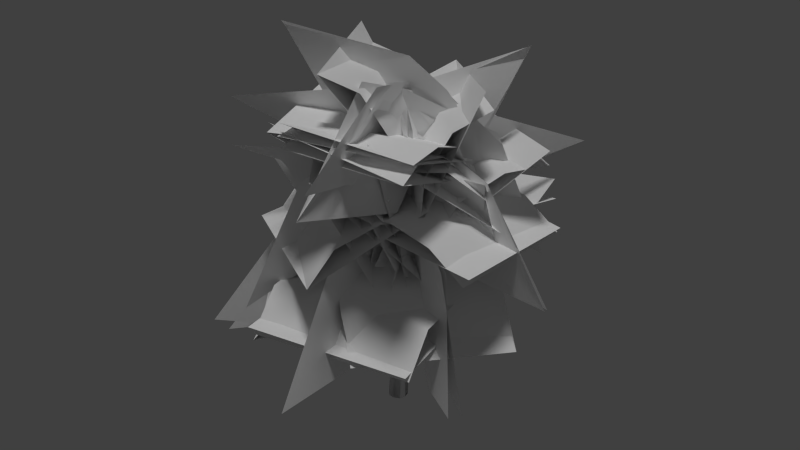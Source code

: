 # Source: ekasia_tumula_01_c.blend  (saved by Blender 2.65.0; exported with 4.5.12 LTS)
import bpy
from mathutils import Matrix  # noqa: F401  (used for matrix-valued properties, if any)

bpy.ops.wm.read_factory_settings(use_empty=True)
scene = bpy.context.scene
scene.name = 'Scene'

# ---- collections
col_collection_1 = bpy.data.collections.new('Collection 1'); scene.collection.children.link(col_collection_1)

# ---- materials (node trees are filled in below, after node groups)
mat_ekasia_tumula_01_bark = bpy.data.materials.new('ekasia_tumula_01_bark')
mat_ekasia_tumula_01_bark.alpha_threshold = 0.0
mat_ekasia_tumula_01_bark.use_transparent_shadow = False
mat_ekasia_tumula_01_bark.diffuse_color = (1.0, 1.0, 1.0, 1.0)
mat_ekasia_tumula_01_bark.specular_color = (0.0, 0.0, 0.0)
mat_ekasia_tumula_01_bark.roughness = 0.5
mat_ekasia_tumula_01_bark.line_color = (0.0, 0.0, 0.0, 1.0)
mat_ekasia_tumula_01_branch = bpy.data.materials.new('ekasia_tumula_01_branch')
mat_ekasia_tumula_01_branch.alpha_threshold = 0.0
mat_ekasia_tumula_01_branch.use_transparent_shadow = False
mat_ekasia_tumula_01_branch.diffuse_color = (1.0, 1.0, 1.0, 1.0)
mat_ekasia_tumula_01_branch.specular_color = (0.0, 0.0, 0.0)
mat_ekasia_tumula_01_branch.roughness = 0.5

# ---- material node trees

# ---- world
world_world = bpy.data.worlds.new('World'); scene.world = world_world
world_world.color = (0.05088, 0.05088, 0.05088)
world_world.use_sun_shadow = False
world_world.sun_shadow_jitter_overblur = 0.0
world_world.cycles.sampling_method = 'MANUAL'
world_world.cycles.sample_map_resolution = 256

# ---- lights
light_hemi = bpy.data.lights.new('Hemi', 'SUN')
light_hemi.transmission_factor = 0.0
light_hemi.angle = 0.1993
light_hemi.energy = 1.0
light_hemi.shadow_buffer_clip_start = 0.5
light_hemi.shadow_soft_size = 0.1
light_hemi.shadow_cascade_max_distance = 1000.0
light_hemi.cycles.use_multiple_importance_sampling = False

# ---- meshes
me_ekasia80 = bpy.data.meshes.new('ekasia80')
me_ekasia80.from_pydata([(0.3445, 0.2881, -1.002), (0.4112, -0.0006363, -0.997), (0.1901, 0.6837, 6.608), (0.08132, 0.4571, -1.004), (-0.2072, 0.3601, -1.002), (-0.2562, 0.5767, 6.54), (-0.4474, 0.1636, -0.9985), (-0.4283, -0.1551, -0.993), (-0.2759, 0.2913, 6.149), (-0.2153, -0.3715, -0.9896), (-0.04152, 0.1219, 6.457), (0.07004, -0.4007, -0.9895), (0.3208, -0.27, -0.9922), (0.2855, 0.2824, 6.48), (0.002141, 0.5191, 12.46), (-0.1842, 0.3491, 9.945), (0.02743, 0.2037, 9.778), (0.1939, 0.3661, 9.932), (0.479, 2.763, 12.82), (1.397, -1.751, 9.392), (-0.1353, -2.014, 14.66), (1.144, -7.126, 10.98), (2.792, 0.2846, 10.49), (-2.113, -4.78, 12.98), (-2.889, 0.2671, 10.78), (3.939, -4.431, 12.3), (-1.162, -0.2875, 12.25), (-2.279, -2.496, 6.583), (-0.6693, -0.7014, 6.308), (0.7063, 1.496, 11.98), (-2.42, -3.349, 10.11), (-3.749, -5.536, 4.72), (2.674, -1.22, 9.696), (-5.419, -2.801, 7.508), (-2.627, 2.048, 9.147), (0.08942, -5.684, 7.112), (3.09, 2.428, 6.501), (-2.152, -1.946, 6.946), (0.9618, 1.234, 10.57), (-4.224, -3.209, 11.02), (2.803, -1.656, 6.572), (-4.776, 0.6502, 11.87), (-2.212, 3.011, 6.375), (-0.5123, -4.739, 11.18), (1.098, -2.792, 7.267), (0.4918, 3.506, 4.207), (-0.514, 2.353, 10.16), (0.2491, 9.447, 7.454), (-3.587, -0.0498, 5.664), (3.612, 6.499, 8.628), (3.527, 0.5753, 5.419), (-3.237, 5.999, 7.755), (-0.2777, 1.8, 13.53), (0.881, -3.521, 11.22), (0.5788, -2.176, 9.407), (-0.556, 3.049, 11.8), (0.4565, -1.821, 14.51), (1.631, -7.158, 12.18), (2.814, 1.565, 10.98), (-1.884, -4.895, 13.41), (-2.849, -0.1931, 10.62), (3.78, -3.66, 12.8), (-0.3404, 0.4282, 8.945), (-2.703, 0.1856, 2.553), (1.478, 1.669, 8.147), (-7.507, -3.719, 1.929), (-4.616, -1.929, 7.293), (2.404, -2.426, 5.691), (-2.075, 3.031, 5.655), (-2.821, -5.705, 4.001), (-7.336, -0.272, 3.783), (1.705, 1.151, 12.43), (-3.583, -1.217, 11.13), (-2.734, -0.7682, 9.275), (2.767, 1.559, 10.36), (-1.406, -0.6885, 13.76), (-6.633, -3.077, 12.82), (1.343, -2.197, 10.01), (-0.8878, 3.46, 10.07), (-2.763, -4.678, 12.7), (-5.123, 0.9152, 12.67), (-0.3147, 0.535, 8.22), (-2.8, 0.6194, 1.958), (1.778, 1.388, 7.586), (-7.649, -3.179, 0.9659), (-4.673, -0.9752, 6.226), (1.817, -2.894, 5.423), (-1.566, 3.451, 4.8), (-7.288, 0.9474, 2.814), (-3.747, -5.27, 2.961), (1.18, -0.9159, 12.72), (-2.501, 2.013, 9.845), (2.154, -1.5, 10.99), (-6.42, 4.477, 12.32), (-1.806, 1.812, 13.6), (-1.699, -1.972, 10.46), (-1.638, 5.825, 12.58), (2.016, 2.634, 10.11), (-5.666, 1.238, 12.03), (0.5673, 0.7754, 12.14), (2.052, 0.1336, 6.583), (-1.824, 0.4703, 11.38), (7.408, 0.132, 6.253), (4.249, 0.371, 10.79), (0.02805, 3.569, 9.013), (5.89, -2.919, 8.464), (-0.06466, -2.756, 8.842), (5.884, 3.445, 8.145), (3.146, 1.781, 5.81), (-2.492, -1.021, 9.159), (-2.801, -1.086, 6.53), (2.837, 1.715, 3.182), (1.834, -2.611, 5.029), (-1.363, 3.765, 4.729), (-0.2907, -4.45, 10.48), (-3.605, 1.857, 10.17), (2.206, 1.979, 12.62), (-2.392, -0.6096, 11.69), (2.552, 1.726, 10.25), (-4.415, -1.848, 16.07), (0.005789, 0.7025, 15.03), (1.931, -1.851, 10.96), (-3.684, 1.99, 15.46), (-1.309, 3.029, 10.72), (-1.283, -3.289, 15.03), (1.291, 3.831, 2.795), (2.022, -2.038, 6.839), (-0.1716, 3.274, 8.02), (0.8719, -2.556, 12.06), (3.349, 1.498, 4.468), (-3.619, -0.1276, 4.678), (-2.618, -1.144, 11.08), (4.424, -0.009377, 10.89), (-0.09576, -0.2267, 14.1), (2.366, 1.782, 8.51), (0.7929, 0.8711, 8.398), (3.077, 2.666, 11.89), (4.831, 3.879, 6.358), (-1.653, 2.808, 11.23), (5.333, 0.4555, 8.704), (1.651, -1.871, 11.24), (1.876, 5.03, 8.373), (-0.1975, 0.8919, 8.392), (1.429, -4.216, 3.463), (0.5454, -2.271, 2.326), (-0.5105, 2.885, 7.166), (0.1386, -4.248, 7.801), (1.714, -8.917, 3.755), (3.546, 1.154, 4.822), (-2.347, -6.728, 4.911), (-3.473, -0.4636, 4.805), (4.606, -5.088, 4.592), (-1.999, -0.8086, 12.08), (1.285, 3.099, 9.723), (-1.931, -2.008, 8.554), (2.874, 5.172, 14.95), (-2.237, 2.425, 9.064), (3.725, 0.8026, 14.35), (2.452, -1.575, 9.036), (-1.051, 5.237, 13.46), (-0.6887, 0.7955, 10.33), (1.143, -0.728, 4.026), (4.121, -2.316, 7.837), (5.716, -2.884, 2.104), (2.164, 3.04, 7.141), (2.363, -5.738, 4.433), (-2.121, -2.178, 6.92), (6.481, -0.2987, 4.178), (-1.197, -0.6374, 11.24), (2.164, 4.535, 9.133), (1.625, 2.99, 7.09), (-1.584, -2.173, 9.282), (0.9678, 2.973, 12.45), (4.198, 7.8, 10.2), (-2.943, 1.64, 8.58), (5.277, 3.226, 11.51), (2.766, -1.294, 8.196), (-0.2382, 6.689, 10.84)], [], [(2, 0, 3), (4, 2, 3), (4, 5, 2), (6, 5, 4), (7, 5, 6), (7, 8, 5), (9, 8, 7), (9, 10, 8), (11, 10, 9), (12, 10, 11), (12, 13, 10), (2, 17, 13), (5, 14, 2), (5, 15, 14), (8, 15, 5), (10, 15, 8), (10, 16, 15), (13, 16, 10), (13, 17, 16), (0, 13, 1), (0, 2, 13), (1, 13, 12), (2, 14, 17), (16, 14, 15), (17, 14, 16), (6, 4, 3, 0, 1, 12, 11, 9, 7), (20, 18, 19), (20, 19, 21), (22, 24, 23), (25, 22, 23), (26, 28, 27), (26, 29, 28), (30, 27, 31), (30, 26, 27), (32, 34, 33), (35, 32, 33), (38, 37, 39), (38, 36, 37), (40, 42, 41), (43, 40, 41), (46, 47, 45), (46, 45, 44), (48, 50, 49), (51, 48, 49), (52, 53, 54), (52, 54, 55), (56, 57, 53), (56, 53, 52), (58, 60, 59), (61, 58, 59), (62, 63, 64), (62, 65, 63), (66, 65, 62), (69, 68, 70), (69, 67, 68), (71, 73, 72), (71, 74, 73), (75, 72, 76), (75, 71, 72), (79, 78, 80), (79, 77, 78), (81, 82, 83), (81, 84, 82), (85, 84, 81), (86, 87, 88), (89, 86, 88), (90, 92, 91), (90, 91, 93), (94, 90, 93), (95, 97, 96), (98, 95, 96), (99, 101, 100), (99, 100, 102), (103, 99, 102), (104, 106, 105), (107, 104, 105), (108, 110, 109), (108, 111, 110), (114, 113, 115), (114, 112, 113), (116, 117, 118), (116, 119, 117), (120, 119, 116), (121, 123, 122), (124, 121, 122), (127, 126, 128), (127, 125, 126), (129, 130, 131), (132, 129, 131), (133, 134, 135), (136, 134, 133), (136, 137, 134), (138, 140, 139), (141, 138, 139), (142, 144, 143), (142, 145, 144), (146, 143, 147), (146, 142, 143), (148, 150, 149), (151, 148, 149), (152, 154, 153), (152, 153, 155), (156, 158, 157), (159, 156, 157), (162, 163, 161), (162, 161, 160), (164, 166, 165), (167, 164, 165), (168, 170, 169), (168, 171, 170), (172, 169, 173), (172, 168, 169), (174, 176, 175), (177, 174, 175)])
me_ekasia80.polygons.foreach_set('use_smooth', [True] * 114)
me_ekasia80.polygons.foreach_set('material_index', [0, 0, 0, 0, 0, 0, 0, 0, 0, 0, 0, 0, 0, 0, 0, 0, 0, 0, 0, 0, 0, 0, 0, 0, 0, 0, 1, 1, 1, 1, 1, 1, 1, 1, 1, 1, 1, 1, 1, 1, 1, 1, 1, 1, 1, 1, 1, 1, 1, 1, 1, 1, 1, 1, 1, 1, 1, 1, 1, 1, 1, 1, 1, 1, 1, 1, 1, 1, 1, 1, 1, 1, 1, 1, 1, 1, 1, 1, 1, 1, 1, 1, 1, 1, 1, 1, 1, 1, 1, 1, 1, 1, 1, 1, 1, 1, 1, 1, 1, 1, 1, 1, 1, 1, 1, 1, 1, 1, 1, 1, 1, 1, 1, 1])
_uv = me_ekasia80.uv_layers.new(name='UVMap')
_uv.uv.foreach_set('vector', [0.8125, 2.047, 0.8867, 0.0, 0.7773, 0.0, 0.6562, 0.0, 0.8125, 2.047, 0.7773, 0.0, 0.6562, 0.0, 0.5799, 2.002, 0.8125, 2.047, 0.5508, 0.0, 0.5799, 2.002, 0.6562, 0.0, 0.4492, 0.0, 0.5799, 2.002, 0.5508, 0.0, 0.4492, 0.0, 0.4492, 1.895, 0.5799, 2.002, 0.3438, 0.0, 0.4492, 1.895, 0.4492, 0.0, 0.3438, 0.0, 0.2859, 1.98, 0.4492, 1.895, 0.2266, 0.0, 0.2859, 1.98, 0.3438, 0.0, 0.1133, 0.0, 0.2859, 1.98, 0.2266, 0.0, 0.1133, 0.0, 0.1484, 1.975, 0.2859, 1.98, 0.8125, 2.047, 0.9883, 3.0, 0.9883, 1.834, 0.5799, 2.002, 0.669, 3.861, 0.8125, 2.047, 0.5799, 2.002, 0.5101, 3.0, 0.669, 3.861, 0.4492, 1.895, 0.5101, 3.0, 0.5799, 2.002, 0.2859, 1.98, 0.5101, 3.0, 0.4492, 1.895, 0.2859, 1.98, 0.2936, 3.0, 0.5101, 3.0, 0.1484, 1.975, 0.2936, 3.0, 0.2859, 1.98, 0.1484, 1.975, 0.07308, 3.0, 0.2936, 3.0, 0.8867, 0.0, 0.9883, 1.834, 0.9883, 0.0, 0.8867, 0.0, 0.8125, 2.047, 0.9883, 1.834, 0.01172, 0.0, 0.1484, 1.975, 0.1133, 0.0, 0.8125, 2.047, 0.9883, 4.0, 0.9883, 3.0, 0.2936, 3.0, 0.4492, 4.0, 0.5101, 3.0, 0.07308, 3.0, 0.2266, 4.0, 0.2936, 3.0, 1.062, -0.3398, 1.145, -0.207, 1.27, -0.1133, 1.422, -0.1523, 1.5, -0.2812, 1.5, -0.4258, 1.398, -0.5273, 1.262, -0.5586, 1.125, -0.4883, 0.0, -0.129, 0.0, -0.9767, 1.0, -0.9275, 0.0, -0.129, 1.0, -0.9275, 1.0, 0.0, 0.0, -0.9782, 1.0, -1.0, 1.0, -0.02232, 0.0, 0.0, 0.0, -0.9782, 1.0, -0.02232, 0.0, -0.6001, 1.0, -1.0, 1.0, -0.6172, 0.0, -0.6001, 0.0, -1.0, 1.0, -1.0, 0.0, 0.0, 1.0, -0.6172, 1.0, 0.0, 0.0, 0.0, 0.0, -0.6001, 1.0, -0.6172, 0.0, -1.002, 1.0, -1.0, 1.0, 0.0002724, 0.0, 0.0, 0.0, -1.002, 1.0, 0.0002724, 0.0, -0.2524, 1.0, -0.9573, 1.0, -0.2522, 0.0, -0.2524, 0.0, -0.9575, 1.0, -0.9573, 0.0, -1.003, 1.0, -1.0, 1.0, 0.005038, 0.0, 0.0, 0.0, -1.003, 1.0, 0.005038, 0.0, -0.1597, 1.0, -0.0011, 1.0, -0.9679, 0.0, -0.1597, 1.0, -0.9679, 0.0, -0.9684, 0.0, -0.997, 1.0, -1.0, 1.0, -0.0004129, 0.0, 0.0, 0.0, -0.997, 1.0, -0.0004129, 0.0, -0.6296, 1.0, -0.6082, 1.0, -1.0, 0.0, -0.6296, 1.0, -1.0, 0.0, -1.0, 0.0, 0.0, 1.0, 0.0, 1.0, -0.6082, 0.0, 0.0, 1.0, -0.6082, 0.0, -0.6296, 0.0, -1.004, 1.0, -1.0, 1.0, 0.001582, 0.0, 0.0, 0.0, -1.004, 1.0, 0.001582, 0.0, -0.6606, 1.0, -0.9487, 0.0, -1.0, 0.0, -0.6606, 1.0, 0.000509, 1.0, -0.9487, 0.0, 0.0, 1.0, 0.000509, 0.0, -0.6606, 0.0, 0.0, 1.0, -0.9919, 1.0, 0.0, 0.0, 0.0, 0.0, -0.9932, 1.0, -0.9919, 0.0, -0.6073, 1.0, -1.0, 1.0, -0.6477, 0.0, -0.6073, 0.0, -1.0, 1.0, -1.0, 0.0, 0.0, 1.0, -0.6477, 1.0, 0.0, 0.0, 0.0, 0.0, -0.6073, 1.0, -0.6477, 0.0, 0.0, 1.0, -0.9894, 1.0, 0.0, 0.0, 0.0, 0.0, -0.9914, 1.0, -0.9894, 0.0, -0.6619, 1.0, -0.9491, 0.0, -1.0, 0.0, -0.6619, 1.0, 0.001713, 1.0, -0.9491, 0.0, 0.0, 1.0, 0.001713, 0.0, -0.6619, 0.0, -0.9935, 1.0, -0.9967, 1.0, -0.001088, 0.0, 0.0, 0.0, -0.9935, 1.0, -0.001088, 0.0, -0.649, 0.0, -1.0, 1.0, -0.9181, 0.0, -0.649, 1.0, -0.9181, 1.0, -0.007394, 0.0, 0.0, 0.0, -0.649, 1.0, -0.007394, 0.0, -1.003, 1.0, -1.0, 1.0, -0.003504, 0.0, 0.0, 0.0, -1.003, 1.0, -0.003504, 0.0, -0.6007, 0.0, -1.0, 1.0, -0.9519, 0.0, -0.6007, 1.0, -0.9519, 1.0, -0.005135, 0.0, 0.0, 0.0, -0.6007, 1.0, -0.005135, 0.0, -0.9993, 1.0, -1.0, 1.0, -0.008565, 0.0, -0.004631, 0.0, -0.9993, 1.0, -0.008565, 0.0, -0.6086, 1.0, -1.0, 1.0, -0.6081, 0.0, -0.6086, 0.0, -1.0, 1.0, -1.0, 0.0, 0.0, 1.0, -0.9919, 1.0, 0.0, 0.0, 0.0, 0.0, -0.9933, 1.0, -0.9919, 0.0, -0.5833, 1.0, -0.9448, 0.0, -1.0, 0.0, -0.5833, 1.0, -0.04384, 1.0, -0.9448, 0.0, 0.0, 1.0, -0.04384, 0.0, -0.5833, 0.0, -1.005, 1.0, -1.0, 1.0, 0.004504, 0.0, 0.0, 0.0, -1.005, 1.0, 0.004504, 0.0, -0.2089, 1.0, -0.9551, 1.0, -0.2081, 0.0, -0.2089, 0.0, -0.9573, 1.0, -0.9551, 0.0, -0.9922, 1.0, -0.9967, 1.0, -0.000478, 0.0, 0.0, 0.0, -0.9922, 1.0, -0.000478, 0.0, -0.9245, 1.0, -0.6715, 1.0, -1.0, 0.0, -0.07459, 1.0, -0.6715, 0.0, -0.9245, 0.0, -0.07459, 1.0, 0.0, 1.0, -0.6715, 0.0, -0.9989, 1.0, -1.0, 1.0, -0.003054, 0.0, -0.003996, 0.0, -0.9989, 1.0, -0.003054, 0.0, -0.6611, 1.0, -1.0, 1.0, -0.6571, 0.0, -0.6611, 0.0, -1.0, 1.0, -1.0, 0.0, 0.0, 1.0, -0.6571, 1.0, 0.0, 0.0, 0.0, 0.0, -0.6611, 1.0, -0.6571, 0.0, -0.9982, 1.0, -1.0, 1.0, -0.005793, 0.0, -0.004716, 0.0, -0.9982, 1.0, -0.005793, 0.0, -0.4073, 0.0, -1.0, 1.0, -0.9631, 0.0, -0.4073, 1.0, -0.9631, 1.0, -0.002338, 0.0, -0.9878, 1.0, -1.0, 1.0, -0.01057, 0.0, 0.0, 0.0, -0.9878, 1.0, -0.01057, 0.0, -0.004389, 1.0, -0.001899, 1.0, -0.9359, 0.0, -0.004389, 1.0, -0.9359, 0.0, -0.9359, 0.0, -0.9991, 1.0, -1.0, 1.0, -0.0144, 0.0, -0.00802, 0.0, -0.9991, 1.0, -0.0144, 0.0, -0.6065, 1.0, -1.0, 1.0, -0.5918, 0.0, -0.6065, 0.0, -1.0, 1.0, -1.0, 0.0, 0.0, 1.0, -0.5918, 1.0, 0.0, 0.0, 0.0, 0.0, -0.6065, 1.0, -0.5918, 0.0, -0.9991, 1.0, -1.0, 1.0, 0.004149, 0.0, 0.0, 0.0, -0.9991, 1.0, 0.004149])
_ca = me_ekasia80.color_attributes.new('Col', 'BYTE_COLOR', 'CORNER')
_ca.data.foreach_set('color', [0.0, 0.0, 0.0, 1.0, 0.0, 0.0, 0.0, 1.0, 0.0, 0.0, 0.0, 1.0, 0.0, 0.0, 0.0, 1.0, 0.0, 0.0, 0.0, 0.9961, 0.0, 0.0, 0.0, 1.0, 0.0, 0.0, 0.0, 1.0, 0.0, 0.0, 0.0, 1.0, 0.0, 0.0, 0.0, 0.9961, 0.0, 0.0, 0.0, 1.0, 0.0, 0.0, 0.0, 1.0, 0.0, 0.0, 0.0, 1.0, 0.0, 0.0, 0.0, 1.0, 0.0, 0.0, 0.0, 1.0, 0.0, 0.0, 0.0, 1.0, 0.0, 0.0, 0.0, 1.0, 0.0, 0.0, 0.0, 1.0, 0.0, 0.0, 0.0, 1.0, 0.0, 0.0, 0.0, 1.0, 0.0, 0.0, 0.0, 1.0, 0.0, 0.0, 0.0, 1.0, 0.0, 0.0, 0.0, 1.0, 0.0, 0.0, 0.0, 1.0, 0.0, 0.0, 0.0, 1.0, 0.0, 0.0, 0.0, 1.0, 0.0, 0.0, 0.0, 1.0, 0.0, 0.0, 0.0, 1.0, 0.0, 0.0, 0.0, 1.0, 0.0, 0.0, 0.0, 1.0, 0.0, 0.0, 0.0, 1.0, 0.0, 0.0, 0.0, 1.0, 0.0, 0.0, 0.0, 1.0, 0.0, 0.0, 0.0, 1.0, 0.0, 0.0, 0.0, 0.9961, 0.0, 0.0, 0.0, 1.0, 0.0, 0.0, 0.0, 0.9961, 0.0, 0.0, 0.0, 1.0, 0.0, 0.0, 0.0, 1.0, 0.0, 0.0, 0.0, 0.9961, 0.0, 0.0, 0.0, 1.0, 0.0, 0.0, 0.0, 1.0, 0.0, 0.0, 0.0, 1.0, 0.0, 0.0, 0.0, 1.0, 0.0, 0.0, 0.0, 1.0, 0.0, 0.0, 0.0, 1.0, 0.0, 0.0, 0.0, 1.0, 0.0, 0.0, 0.0, 1.0, 0.0, 0.0, 0.0, 1.0, 0.0, 0.0, 0.0, 1.0, 0.0, 0.0, 0.0, 1.0, 0.0, 0.0, 0.0, 1.0, 0.0, 0.0, 0.0, 1.0, 0.0, 0.0, 0.0, 1.0, 0.0, 0.0, 0.0, 1.0, 0.0, 0.0, 0.0, 1.0, 0.0, 0.0, 0.0, 1.0, 0.0, 0.0, 0.0, 1.0, 0.0, 0.0, 0.0, 1.0, 0.0, 0.0, 0.0, 0.9961, 0.0, 0.0, 0.0, 1.0, 0.0, 0.0, 0.0, 1.0, 0.0, 0.0, 0.0, 1.0, 0.0, 0.0, 0.0, 0.9961, 0.0, 0.0, 0.0, 1.0, 0.0, 0.0, 0.0, 1.0, 0.0, 0.0, 0.0, 1.0, 0.0, 0.0, 0.0, 0.9961, 0.0, 0.0, 0.0, 1.0, 0.0, 0.0, 0.0, 1.0, 0.0, 0.0, 0.0, 1.0, 0.0, 0.0, 0.0, 1.0, 0.0, 0.0, 0.0, 1.0, 0.0, 0.0, 0.0, 1.0, 0.0, 0.0, 0.0, 1.0, 0.0, 0.0, 0.0, 1.0, 0.0, 0.0, 0.0, 1.0, 0.0, 0.0, 0.0, 1.0, 0.0, 0.0, 0.0, 1.0, 0.0, 0.0, 0.0, 1.0, 0.0, 0.0, 0.0, 1.0, 0.0, 0.0, 0.0, 1.0, 0.0, 0.0, 0.0, 1.0, 0.0, 0.0, 0.0, 1.0, 0.0, 0.0, 0.0, 1.0, 1.0, 0.02624, 1.0, 1.0, 1.0, 0.8714, 1.0, 1.0, 1.0, 0.02122, 1.0, 1.0, 1.0, 0.0185, 1.0, 1.0, 0.02956, 0.4342, 1.0, 1.0, 1.0, 1.0, 1.0, 1.0, 1.0, 0.2346, 1.0, 1.0, 1.0, 0.162, 1.0, 1.0, 1.0, 0.0, 1.0, 1.0, 1.0, 0.0, 1.0, 1.0, 1.0, 0.2346, 1.0, 1.0, 0.4969, 0.0, 1.0, 1.0, 0.0319, 0.0, 1.0, 1.0, 0.0, 0.0, 1.0, 1.0, 0.2502, 0.0, 1.0, 1.0, 0.0319, 0.0, 1.0, 1.0, 0.08438, 0.0, 1.0, 1.0, 0.0, 0.0, 1.0, 1.0, 1.0, 1.0, 1.0, 1.0, 1.0, 0.0, 1.0, 1.0, 1.0, 1.0, 1.0, 1.0, 1.0, 1.0, 1.0, 1.0, 0.0319, 0.0, 1.0, 1.0, 1.0, 0.0, 1.0, 1.0, 1.0, 0.07619, 1.0, 1.0, 1.0, 0.5711, 1.0, 1.0, 1.0, 0.2346, 1.0, 1.0, 1.0, 0.0, 1.0, 1.0, 1.0, 0.6376, 1.0, 1.0, 1.0, 0.5647, 1.0, 1.0, 0.0, 0.0, 1.0, 1.0, 1.0, 1.0, 1.0, 1.0, 1.0, 0.7305, 1.0, 1.0, 0.0, 0.0, 1.0, 1.0, 0.0, 0.0, 1.0, 1.0, 1.0, 0.0, 1.0, 1.0, 0.008568, 0.02122, 1.0, 1.0, 1.0, 1.0, 1.0, 1.0, 1.0, 0.1529, 1.0, 1.0, 1.0, 1.0, 1.0, 1.0, 0.3916, 0.02122, 1.0, 1.0, 1.0, 0.1529, 1.0, 1.0, 0.0, 0.1221, 1.0, 1.0, 1.0, 0.2195, 1.0, 1.0, 1.0, 0.9131, 1.0, 1.0, 0.0, 0.2462, 1.0, 1.0, 1.0, 0.9131, 1.0, 1.0, 0.0, 0.5457, 1.0, 1.0, 1.0, 0.0, 1.0, 1.0, 0.02315, 0.0, 1.0, 1.0, 1.0, 0.624, 1.0, 1.0, 1.0, 0.5841, 1.0, 1.0, 1.0, 0.0, 1.0, 1.0, 1.0, 0.624, 1.0, 1.0, 0.0, 0.7084, 1.0, 1.0, 1.0, 0.0, 1.0, 1.0, 0.2086, 0.7605, 1.0, 1.0, 1.0, 0.0, 1.0, 1.0, 0.0, 0.5583, 1.0, 1.0, 1.0, 0.0, 1.0, 1.0, 1.0, 0.0, 1.0, 1.0, 1.0, 0.5711, 1.0, 1.0, 1.0, 0.07227, 1.0, 1.0, 1.0, 0.0, 1.0, 1.0, 1.0, 0.0, 1.0, 1.0, 1.0, 0.02315, 1.0, 1.0, 0.4851, 0.4621, 1.0, 1.0, 1.0, 0.2502, 1.0, 1.0, 1.0, 0.0, 1.0, 1.0, 1.0, 0.9473, 1.0, 1.0, 0.9911, 0.807, 0.9911, 0.9961, 1.0, 0.04374, 1.0, 1.0, 0.0, 0.3325, 1.0, 1.0, 0.0, 1.0, 1.0, 1.0, 0.0, 0.956, 1.0, 1.0, 0.1845, 0.016, 1.0, 1.0, 1.0, 1.0, 1.0, 1.0, 1.0, 1.0, 1.0, 1.0, 1.0, 0.5029, 1.0, 1.0, 1.0, 1.0, 1.0, 1.0, 0.2307, 0.2542, 1.0, 1.0, 1.0, 0.2664, 1.0, 1.0, 1.0, 0.1812, 1.0, 1.0, 1.0, 1.0, 1.0, 1.0, 1.0, 0.2664, 1.0, 1.0, 0.9911, 0.0, 0.9911, 0.9961, 1.0, 0.1812, 1.0, 1.0, 0.0, 0.0, 1.0, 1.0, 1.0, 1.0, 1.0, 1.0, 1.0, 0.8714, 1.0, 1.0, 0.004777, 0.0, 1.0, 1.0, 0.02732, 0.7305, 1.0, 1.0, 1.0, 0.0, 1.0, 1.0, 0.0, 0.06125, 1.0, 1.0, 1.0, 0.8714, 1.0, 1.0, 1.0, 0.0, 1.0, 1.0, 0.0, 0.06125, 1.0, 1.0, 0.0, 1.0, 1.0, 1.0, 1.0, 0.8714, 1.0, 1.0, 1.0, 0.006995, 1.0, 1.0, 1.0, 0.7991, 1.0, 1.0, 1.0, 0.1529, 1.0, 1.0, 1.0, 0.006995, 1.0, 1.0, 1.0, 0.7379, 1.0, 1.0, 1.0, 0.7991, 1.0, 1.0, 0.0, 0.0, 1.0, 1.0, 0.01938, 0.01938, 1.0, 1.0, 0.0, 0.0, 1.0, 1.0, 0.08866, 0.0, 1.0, 1.0, 1.0, 0.0, 1.0, 1.0, 0.01938, 0.01938, 1.0, 1.0, 1.0, 0.0, 1.0, 1.0, 0.107, 1.0, 1.0, 1.0, 0.08866, 0.0, 1.0, 1.0, 1.0, 0.0, 1.0, 1.0, 1.0, 0.9131, 1.0, 1.0, 1.0, 0.9911, 1.0, 1.0, 1.0, 1.0, 1.0, 1.0, 1.0, 0.2664, 1.0, 1.0, 1.0, 0.9911, 1.0, 1.0, 0.002125, 1.0, 1.0, 1.0, 1.0, 0.04519, 1.0, 1.0, 0.0, 0.1144, 1.0, 1.0, 0.0, 0.0, 1.0, 1.0, 1.0, 0.1329, 1.0, 1.0, 1.0, 0.0006071, 1.0, 1.0, 1.0, 0.1301, 1.0, 1.0, 0.0, 0.0, 1.0, 1.0, 1.0, 0.0003035, 1.0, 1.0, 1.0, 1.0, 1.0, 1.0, 0.003035, 0.3325, 1.0, 1.0, 1.0, 0.0, 1.0, 1.0, 1.0, 0.15, 1.0, 1.0, 1.0, 0.08228, 1.0, 1.0, 1.0, 0.8796, 1.0, 1.0, 0.0, 0.001518, 1.0, 1.0, 0.0, 1.0, 1.0, 1.0, 0.0, 0.0, 1.0, 1.0, 0.3005, 0.001214, 1.0, 1.0, 0.01764, 0.1195, 1.0, 1.0, 1.0, 0.8963, 1.0, 1.0, 1.0, 0.02624, 1.0, 1.0, 0.4072, 0.1413, 1.0, 1.0, 1.0, 0.8963, 1.0, 1.0, 0.0, 0.0, 1.0, 1.0, 0.2016, 0.1022, 1.0, 1.0, 1.0, 0.956, 1.0, 1.0, 1.0, 0.6105, 1.0, 1.0, 1.0, 0.6105, 1.0, 1.0, 1.0, 0.956, 1.0, 1.0, 0.956, 0.001518, 1.0, 1.0, 1.0, 0.1022, 1.0, 1.0, 0.8879, 0.1356, 1.0, 1.0, 0.956, 0.001518, 1.0, 1.0, 1.0, 0.0, 1.0, 1.0, 0.0, 0.05951, 1.0, 1.0, 1.0, 1.0, 1.0, 1.0, 0.9911, 0.7682, 0.9911, 0.9961, 1.0, 0.1301, 1.0, 1.0, 1.0, 1.0, 1.0, 1.0, 0.3864, 0.04667, 1.0, 1.0, 0.9911, 0.7682, 0.9911, 0.9961, 0.8963, 1.0, 1.0, 1.0, 0.0, 0.05951, 1.0, 1.0, 0.5906, 0.6584, 1.0, 1.0, 1.0, 1.0, 1.0, 1.0, 1.0, 0.2831, 1.0, 1.0, 0.6724, 0.2961, 1.0, 1.0, 1.0, 0.005605, 1.0, 1.0, 1.0, 0.2831, 1.0, 1.0, 1.0, 1.0, 1.0, 1.0, 0.0, 1.0, 1.0, 1.0, 1.0, 1.0, 1.0, 1.0, 1.0, 0.807, 1.0, 1.0, 1.0, 0.0, 1.0, 1.0, 1.0, 0.2747, 1.0, 1.0, 1.0, 0.807, 1.0, 1.0, 0.3467, 1.0, 1.0, 1.0, 0.0, 1.0, 1.0, 1.0, 0.159, 0.01444, 1.0, 1.0, 1.0, 0.6445, 1.0, 1.0, 1.0, 0.08866, 1.0, 1.0, 0.0, 0.9216, 1.0, 1.0, 0.0, 0.2051, 1.0, 1.0, 1.0, 0.0, 1.0, 1.0, 1.0, 1.0, 1.0, 1.0, 1.0, 0.0, 1.0, 1.0, 1.0, 0.3613, 1.0, 1.0, 1.0, 0.491, 1.0, 1.0, 1.0, 0.0, 1.0, 1.0, 0.0, 1.0, 1.0, 1.0, 0.0, 0.7231, 1.0, 1.0, 1.0, 1.0, 1.0, 1.0, 0.0, 0.0, 1.0, 1.0, 1.0, 1.0, 1.0, 1.0, 0.04092, 0.05448, 1.0, 1.0, 1.0, 1.0, 1.0, 1.0, 1.0, 1.0, 1.0, 1.0, 0.01444, 1.0, 1.0, 1.0, 0.09531, 0.0, 1.0, 1.0, 1.0, 0.1779, 1.0, 1.0, 1.0, 0.4678, 1.0, 1.0, 1.0, 1.0, 1.0, 1.0, 1.0, 0.1779, 1.0, 1.0, 0.0, 0.0, 1.0, 1.0, 0.0, 1.0, 1.0, 1.0, 1.0, 1.0, 1.0, 1.0, 0.0, 1.0, 1.0, 1.0, 0.0, 0.5395, 1.0, 1.0, 0.0, 1.0, 1.0, 1.0, 1.0, 0.0, 1.0, 1.0, 1.0, 1.0, 1.0, 1.0, 1.0, 0.3095, 1.0, 1.0, 1.0, 0.0, 1.0, 1.0, 0.0, 0.05951, 1.0, 1.0, 1.0, 0.491, 1.0, 1.0, 0.0003035, 0.0, 1.0, 1.0, 1.0, 0.0, 1.0, 1.0, 1.0, 0.0, 1.0, 1.0, 1.0, 1.0, 1.0, 1.0, 1.0, 1.0, 1.0, 1.0, 0.0, 0.0, 1.0, 1.0, 0.0, 0.0, 1.0, 1.0, 0.0, 0.0, 1.0, 1.0, 0.0, 0.0, 1.0, 1.0, 0.0, 0.004391, 1.0, 1.0, 1.0, 0.6445, 1.0, 1.0, 1.0, 0.5647, 1.0, 1.0, 1.0, 0.1912, 1.0, 1.0, 1.0, 0.06663, 1.0, 1.0, 1.0, 0.9823, 1.0, 1.0, 1.0, 1.0, 1.0, 1.0, 0.3968, 0.3613, 1.0, 1.0, 1.0, 0.9823, 1.0, 1.0, 0.1384, 0.01161, 1.0, 1.0, 1.0, 0.0003035, 1.0, 1.0, 0.02624, 1.0, 1.0, 1.0, 0.1384, 0.1095, 1.0, 1.0, 0.0, 0.006512, 1.0, 1.0, 0.0, 0.006049, 1.0, 1.0, 0.0, 0.3372, 1.0, 1.0, 0.04667, 1.0, 1.0, 1.0, 1.0, 0.2623, 1.0, 1.0, 1.0, 1.0, 1.0, 1.0, 1.0, 1.0, 1.0, 1.0, 1.0, 0.2623, 1.0, 1.0, 0.0, 0.0, 1.0, 1.0, 1.0, 1.0, 1.0, 1.0, 1.0, 0.4793, 1.0, 1.0, 0.0, 0.0, 1.0, 1.0, 0.0, 0.5583, 1.0, 1.0, 0.0, 1.0, 1.0, 1.0, 1.0, 1.0, 1.0, 1.0, 1.0, 0.552, 1.0, 1.0, 1.0, 0.7157, 1.0, 1.0, 1.0, 1.0, 1.0, 1.0, 0.0, 0.0, 1.0, 1.0, 1.0, 0.552, 1.0, 1.0, 1.0, 0.9911, 1.0, 1.0, 1.0, 0.0, 1.0, 1.0, 1.0, 0.02217, 1.0, 1.0, 1.0, 0.5583, 1.0, 1.0, 1.0, 0.3564, 1.0, 1.0, 1.0, 1.0, 1.0, 1.0])
me_ekasia80.materials.append(mat_ekasia_tumula_01_bark)
me_ekasia80.materials.append(mat_ekasia_tumula_01_branch)
me_ekasia80.use_remesh_preserve_volume = False
me_ekasia80.use_remesh_preserve_attributes = False
me_ekasia80.use_mirror_vertex_groups = False
me_ekasia80.update()
me_collisionmesh_1 = bpy.data.meshes.new('collisionmesh-1')
me_collisionmesh_1.from_pydata([(0.3445, 0.2881, -1.002), (0.4112, -0.0006363, -0.997), (0.3124, 0.4294, 3.219), (0.08132, 0.4571, -1.004), (0.0978, 0.5812, 3.206), (-0.2072, 0.3601, -1.002), (-0.1485, 0.5114, 3.214), (-0.4474, 0.1636, -0.9985), (-0.3581, 0.3564, 3.23), (-0.4283, -0.1551, -0.993), (-0.3545, 0.08887, 3.255), (-0.2153, -0.3715, -0.9896), (-0.1839, -0.1006, 3.272), (0.07004, -0.4007, -0.9895), (0.05475, -0.1363, 3.274), (0.3208, -0.27, -0.9922), (0.2706, -0.03674, 3.263), (0.3572, 0.1851, 3.242), (0.2949, 0.4097, 6.483), (0.2633, 0.6026, 6.481), (0.09732, 0.7252, 6.48), (-0.09679, 0.6737, 6.481), (-0.2634, 0.5546, 6.482), (-0.2644, 0.3439, 6.484), (-0.1334, 0.1923, 6.486), (0.05314, 0.1609, 6.486), (0.2238, 0.2362, 6.485), (0.1893, 0.4398, 9.728), (0.1266, 0.5526, 9.727), (-0.003796, 0.5916, 9.728), (-0.1128, 0.5163, 9.729), (-0.1896, 0.4052, 9.73), (-0.1433, 0.2741, 9.73), (-0.02812, 0.2092, 9.73), (0.09474, 0.2314, 9.729), (0.1839, 0.3162, 9.728), (-0.003387, 0.555, 12.84)], [], [(2, 0, 3), (3, 4, 2), (5, 4, 3), (5, 6, 4), (7, 6, 5), (7, 8, 6), (9, 8, 7), (9, 10, 8), (11, 10, 9), (11, 12, 10), (13, 12, 11), (13, 14, 12), (15, 14, 13), (15, 16, 14), (2, 19, 18), (4, 19, 2), (4, 20, 19), (6, 20, 4), (6, 21, 20), (8, 21, 6), (8, 22, 21), (10, 22, 8), (10, 23, 22), (12, 23, 10), (12, 24, 23), (14, 24, 12), (14, 25, 24), (16, 25, 14), (16, 26, 25), (17, 26, 16), (19, 27, 18), (19, 28, 27), (20, 28, 19), (20, 29, 28), (21, 29, 20), (21, 30, 29), (22, 30, 21), (22, 31, 30), (23, 31, 22), (23, 32, 31), (24, 32, 23), (24, 33, 32), (25, 33, 24), (25, 34, 33), (26, 34, 25), (26, 35, 34), (0, 17, 1), (0, 2, 17), (1, 16, 15), (1, 17, 16), (2, 18, 17), (17, 18, 26), (18, 35, 26), (18, 27, 35), (28, 36, 27), (29, 36, 28), (30, 36, 29), (31, 36, 30), (32, 36, 31), (33, 36, 32), (34, 36, 33), (35, 36, 34), (27, 36, 35), (7, 5, 3, 0, 1, 15, 13, 11, 9)])
_uv = me_collisionmesh_1.uv_layers.new(name='UVMap')
_uv.uv.foreach_set('vector', [0.8867, 1.0, 0.8867, 0.0, 0.7773, 0.0, 0.7773, 0.0, 0.7773, 1.0, 0.8867, 1.0, 0.6562, 0.0, 0.7773, 1.0, 0.7773, 0.0, 0.6562, 0.0, 0.6562, 1.0, 0.7773, 1.0, 0.5508, 0.0, 0.6562, 1.0, 0.6562, 0.0, 0.5508, 0.0, 0.5508, 1.0, 0.6562, 1.0, 0.4492, 0.0, 0.5508, 1.0, 0.5508, 0.0, 0.4492, 0.0, 0.4492, 1.0, 0.5508, 1.0, 0.3438, 0.0, 0.4492, 1.0, 0.4492, 0.0, 0.3438, 0.0, 0.3438, 1.0, 0.4492, 1.0, 0.2266, 0.0, 0.3438, 1.0, 0.3438, 0.0, 0.2266, 0.0, 0.2266, 1.0, 0.3438, 1.0, 0.1133, 0.0, 0.2266, 1.0, 0.2266, 0.0, 0.1133, 0.0, 0.1133, 1.0, 0.2266, 1.0, 0.8867, 1.0, 0.8867, 2.0, 0.9883, 2.0, 0.7773, 1.0, 0.8867, 2.0, 0.8867, 1.0, 0.7773, 1.0, 0.7773, 2.0, 0.8867, 2.0, 0.6562, 1.0, 0.7773, 2.0, 0.7773, 1.0, 0.6562, 1.0, 0.6562, 2.0, 0.7773, 2.0, 0.5508, 1.0, 0.6562, 2.0, 0.6562, 1.0, 0.5508, 1.0, 0.5508, 2.0, 0.6562, 2.0, 0.4492, 1.0, 0.5508, 2.0, 0.5508, 1.0, 0.4492, 1.0, 0.4492, 2.0, 0.5508, 2.0, 0.3438, 1.0, 0.4492, 2.0, 0.4492, 1.0, 0.3438, 1.0, 0.3438, 2.0, 0.4492, 2.0, 0.2266, 1.0, 0.3438, 2.0, 0.3438, 1.0, 0.2266, 1.0, 0.2266, 2.0, 0.3438, 2.0, 0.1133, 1.0, 0.2266, 2.0, 0.2266, 1.0, 0.1133, 1.0, 0.1133, 2.0, 0.2266, 2.0, 0.01172, 1.0, 0.1133, 2.0, 0.1133, 1.0, 0.8867, 2.0, 0.9883, 3.0, 0.9883, 2.0, 0.8867, 2.0, 0.8867, 3.0, 0.9883, 3.0, 0.7773, 2.0, 0.8867, 3.0, 0.8867, 2.0, 0.7773, 2.0, 0.7773, 3.0, 0.8867, 3.0, 0.6562, 2.0, 0.7773, 3.0, 0.7773, 2.0, 0.6562, 2.0, 0.6562, 3.0, 0.7773, 3.0, 0.5508, 2.0, 0.6562, 3.0, 0.6562, 2.0, 0.5508, 2.0, 0.5508, 3.0, 0.6562, 3.0, 0.4492, 2.0, 0.5508, 3.0, 0.5508, 2.0, 0.4492, 2.0, 0.4492, 3.0, 0.5508, 3.0, 0.3438, 2.0, 0.4492, 3.0, 0.4492, 2.0, 0.3438, 2.0, 0.3438, 3.0, 0.4492, 3.0, 0.2266, 2.0, 0.3438, 3.0, 0.3438, 2.0, 0.2266, 2.0, 0.2266, 3.0, 0.3438, 3.0, 0.1133, 2.0, 0.2266, 3.0, 0.2266, 2.0, 0.1133, 2.0, 0.1133, 3.0, 0.2266, 3.0, 0.8867, 0.0, 0.9883, 1.0, 0.9883, 0.0, 0.8867, 0.0, 0.8867, 1.0, 0.9883, 1.0, 0.01172, 0.0, 0.1133, 1.0, 0.1133, 0.0, 0.01172, 0.0, 0.01172, 1.0, 0.1133, 1.0, 0.8867, 1.0, 0.9883, 2.0, 0.9883, 1.0, 0.01172, 1.0, 0.01172, 2.0, 0.1133, 2.0, 0.01172, 2.0, 0.1133, 3.0, 0.1133, 2.0, 0.01172, 2.0, 0.01172, 3.0, 0.1133, 3.0, 0.8867, 3.0, 0.9883, 4.0, 0.9883, 3.0, 0.7773, 3.0, 0.8867, 4.0, 0.8867, 3.0, 0.6562, 3.0, 0.7773, 4.0, 0.7773, 3.0, 0.5508, 3.0, 0.6562, 4.0, 0.6562, 3.0, 0.4492, 3.0, 0.5508, 4.0, 0.5508, 3.0, 0.3438, 3.0, 0.4492, 4.0, 0.4492, 3.0, 0.2266, 3.0, 0.3438, 4.0, 0.3438, 3.0, 0.1133, 3.0, 0.2266, 4.0, 0.2266, 3.0, 0.01172, 3.0, 0.1133, 4.0, 0.1133, 3.0, 1.062, -0.3398, 1.145, -0.207, 1.27, -0.1133, 1.422, -0.1523, 1.5, -0.2812, 1.5, -0.4258, 1.398, -0.5273, 1.262, -0.5586, 1.125, -0.4883])
_ca = me_collisionmesh_1.color_attributes.new('Col', 'BYTE_COLOR', 'CORNER')
_ca.data.foreach_set('color', [0.0, 0.0, 0.0, 1.0, 0.0, 0.0, 0.0, 1.0, 0.0, 0.0, 0.0, 1.0, 0.0, 0.0, 0.0, 1.0, 0.0, 0.0, 0.0, 1.0, 0.0, 0.0, 0.0, 1.0, 0.0, 0.0, 0.0, 1.0, 0.0, 0.0, 0.0, 1.0, 0.0, 0.0, 0.0, 1.0, 0.0, 0.0, 0.0, 1.0, 0.0, 0.0, 0.0, 1.0, 0.0, 0.0, 0.0, 1.0, 0.0, 0.0, 0.0, 1.0, 0.0, 0.0, 0.0, 1.0, 0.0, 0.0, 0.0, 1.0, 0.0, 0.0, 0.0, 1.0, 0.0, 0.0, 0.0, 1.0, 0.0, 0.0, 0.0, 1.0, 0.0, 0.0, 0.0, 1.0, 0.0, 0.0, 0.0, 1.0, 0.0, 0.0, 0.0, 1.0, 0.0, 0.0, 0.0, 1.0, 0.0, 0.0, 0.0, 1.0, 0.0, 0.0, 0.0, 1.0, 0.0, 0.0, 0.0, 1.0, 0.0, 0.0, 0.0, 1.0, 0.0, 0.0, 0.0, 1.0, 0.0, 0.0, 0.0, 1.0, 0.0, 0.0, 0.0, 1.0, 0.0, 0.0, 0.0, 1.0, 0.0, 0.0, 0.0, 1.0, 0.0, 0.0, 0.0, 1.0, 0.0, 0.0, 0.0, 1.0, 0.0, 0.0, 0.0, 1.0, 0.0, 0.0, 0.0, 1.0, 0.0, 0.0, 0.0, 1.0, 0.0, 0.0, 0.0, 1.0, 0.0, 0.0, 0.0, 1.0, 0.0, 0.0, 0.0, 1.0, 0.0, 0.0, 0.0, 1.0, 0.0, 0.0, 0.0, 1.0, 0.0, 0.0, 0.0, 1.0, 0.0, 0.0, 0.0, 1.0, 0.0, 0.0, 0.0, 1.0, 0.0, 0.0, 0.0, 1.0, 0.0, 0.0, 0.0, 1.0, 0.0, 0.0, 0.0, 1.0, 0.0, 0.0, 0.0, 1.0, 0.0, 0.0, 0.0, 1.0, 0.0, 0.0, 0.0, 1.0, 0.0, 0.0, 0.0, 1.0, 0.0, 0.0, 0.0, 1.0, 0.0, 0.0, 0.0, 1.0, 0.0, 0.0, 0.0, 1.0, 0.0, 0.0, 0.0, 1.0, 0.0, 0.0, 0.0, 1.0, 0.0, 0.0, 0.0, 1.0, 0.0, 0.0, 0.0, 1.0, 0.0, 0.0, 0.0, 1.0, 0.0, 0.0, 0.0, 1.0, 0.0, 0.0, 0.0, 1.0, 0.0, 0.0, 0.0, 1.0, 0.0, 0.0, 0.0, 1.0, 0.0, 0.0, 0.0, 1.0, 0.0, 0.0, 0.0, 1.0, 0.0, 0.0, 0.0, 1.0, 0.0, 0.0, 0.0, 1.0, 0.0, 0.0, 0.0, 1.0, 0.0, 0.0, 0.0, 1.0, 0.0, 0.0, 0.0, 1.0, 0.0, 0.0, 0.0, 1.0, 0.0, 0.0, 0.0, 1.0, 0.0, 0.0, 0.0, 1.0, 0.0, 0.0, 0.0, 1.0, 0.0, 0.0, 0.0, 1.0, 0.0, 0.0, 0.0, 1.0, 0.0, 0.0, 0.0, 1.0, 0.0, 0.0, 0.0, 1.0, 0.0, 0.0, 0.0, 1.0, 0.0, 0.0, 0.0, 1.0, 0.0, 0.0, 0.0, 1.0, 0.0, 0.0, 0.0, 1.0, 0.0, 0.0, 0.0, 1.0, 0.0, 0.0, 0.0, 1.0, 0.0, 0.0, 0.0, 1.0, 0.0, 0.0, 0.0, 1.0, 0.0, 0.0, 0.0, 1.0, 0.0, 0.0, 0.0, 1.0, 0.0, 0.0, 0.0, 1.0, 0.0, 0.0, 0.0, 1.0, 0.0, 0.0, 0.0, 1.0, 0.0, 0.0, 0.0, 1.0, 0.0, 0.0, 0.0, 1.0, 0.0, 0.0, 0.0, 1.0, 0.0, 0.0, 0.0, 1.0, 0.0, 0.0, 0.0, 1.0, 0.0, 0.0, 0.0, 1.0, 0.0, 0.0, 0.0, 1.0, 0.0, 0.0, 0.0, 1.0, 0.0, 0.0, 0.0, 1.0, 0.0, 0.0, 0.0, 1.0, 0.0, 0.0, 0.0, 1.0, 0.0, 0.0, 0.0, 1.0, 0.0, 0.0, 0.0, 1.0, 0.0, 0.0, 0.0, 1.0, 0.0, 0.0, 0.0, 1.0, 0.0, 0.0, 0.0, 1.0, 0.0, 0.0, 0.0, 1.0, 0.0, 0.0, 0.0, 1.0, 0.0, 0.0, 0.0, 1.0, 0.0, 0.0, 0.0, 1.0, 0.0, 0.0, 0.0, 1.0, 0.0, 0.0, 0.0, 1.0, 0.0, 0.0, 0.0, 1.0, 0.0, 0.0, 0.0, 1.0, 0.0, 0.0, 0.0, 1.0, 0.0, 0.0, 0.0, 1.0, 0.0, 0.0, 0.0, 1.0, 0.0, 0.0, 0.0, 1.0, 0.0, 0.0, 0.0, 1.0, 0.0, 0.0, 0.0, 1.0, 0.0, 0.0, 0.0, 1.0, 0.0, 0.0, 0.0, 1.0, 0.0, 0.0, 0.0, 1.0, 0.0, 0.0, 0.0, 1.0, 0.0, 0.0, 0.0, 1.0, 0.0, 0.0, 0.0, 1.0, 0.0, 0.0, 0.0, 1.0, 0.0, 0.0, 0.0, 1.0, 0.0, 0.0, 0.0, 1.0, 0.0, 0.0, 0.0, 1.0, 0.0, 0.0, 0.0, 1.0, 0.0, 0.0, 0.0, 1.0, 0.0, 0.0, 0.0, 1.0, 0.0, 0.0, 0.0, 1.0, 0.0, 0.0, 0.0, 1.0, 0.0, 0.0, 0.0, 1.0, 0.0, 0.0, 0.0, 1.0, 0.0, 0.0, 0.0, 1.0, 0.0, 0.0, 0.0, 1.0, 0.0, 0.0, 0.0, 1.0, 0.0, 0.0, 0.0, 1.0, 0.0, 0.0, 0.0, 1.0, 0.0, 0.0, 0.0, 1.0, 0.0, 0.0, 0.0, 1.0, 0.0, 0.0, 0.0, 1.0, 0.0, 0.0, 0.0, 1.0, 0.0, 0.0, 0.0, 1.0, 0.0, 0.0, 0.0, 1.0, 0.0, 0.0, 0.0, 1.0, 0.0, 0.0, 0.0, 1.0, 0.0, 0.0, 0.0, 1.0, 0.0, 0.0, 0.0, 1.0, 0.0, 0.0, 0.0, 1.0, 0.0, 0.0, 0.0, 1.0, 0.0, 0.0, 0.0, 1.0, 0.0, 0.0, 0.0, 1.0, 0.0, 0.0, 0.0, 1.0, 0.0, 0.0, 0.0, 1.0, 0.0, 0.0, 0.0, 1.0, 0.0, 0.0, 0.0, 1.0, 0.0, 0.0, 0.0, 1.0, 0.0, 0.0, 0.0, 1.0, 0.0, 0.0, 0.0, 1.0, 0.0, 0.0, 0.0, 1.0, 0.0, 0.0, 0.0, 1.0, 0.0, 0.0, 0.0, 1.0, 0.0, 0.0, 0.0, 1.0, 0.0, 0.0, 0.0, 1.0, 0.0, 0.0, 0.0, 1.0, 0.0, 0.0, 0.0, 1.0, 0.0, 0.0, 0.0, 1.0, 0.0, 0.0, 0.0, 1.0, 0.0, 0.0, 0.0, 1.0, 0.0, 0.0, 0.0, 1.0, 0.0, 0.0, 0.0, 1.0, 0.0, 0.0, 0.0, 1.0, 0.0, 0.0, 0.0, 1.0, 0.0, 0.0, 0.0, 1.0, 0.0, 0.0, 0.0, 1.0, 0.0, 0.0, 0.0, 1.0, 0.0, 0.0, 0.0, 1.0, 0.0, 0.0, 0.0, 1.0, 0.0, 0.0, 0.0, 1.0, 0.0, 0.0, 0.0, 1.0, 0.0, 0.0, 0.0, 1.0, 0.0, 0.0, 0.0, 1.0, 0.0, 0.0, 0.0, 1.0, 0.0, 0.0, 0.0, 1.0, 0.0, 0.0, 0.0, 1.0, 0.0, 0.0, 0.0, 1.0, 0.0, 0.0, 0.0, 1.0, 0.0, 0.0, 0.0, 1.0, 0.0, 0.0, 0.0, 1.0, 0.0, 0.0, 0.0, 1.0, 0.0, 0.0, 0.0, 1.0, 0.0, 0.0, 0.0, 1.0, 0.0, 0.0, 0.0, 1.0])
me_collisionmesh_1.materials.append(None)
me_collisionmesh_1.materials.append(None)
me_collisionmesh_1.use_remesh_preserve_volume = False
me_collisionmesh_1.use_remesh_preserve_attributes = False
me_collisionmesh_1.use_mirror_vertex_groups = False
me_collisionmesh_1.update()
me_ekasia160 = bpy.data.meshes.new('ekasia160')
me_ekasia160.from_pydata([(0.3445, 0.2881, -1.002), (0.4112, -0.0006363, -0.997), (0.3124, 0.4294, 3.219), (0.08132, 0.4571, -1.004), (0.0978, 0.5812, 3.206), (-0.2072, 0.3601, -1.002), (-0.1485, 0.5114, 3.214), (-0.4474, 0.1636, -0.9985), (-0.3581, 0.3564, 3.23), (-0.4283, -0.1551, -0.993), (-0.3545, 0.08887, 3.255), (-0.2153, -0.3715, -0.9896), (-0.1839, -0.1006, 3.272), (0.07004, -0.4007, -0.9895), (0.05475, -0.1363, 3.274), (0.3208, -0.27, -0.9922), (0.2706, -0.03674, 3.263), (0.3572, 0.1851, 3.242), (0.2949, 0.4097, 6.483), (0.2633, 0.6026, 6.481), (0.09732, 0.7252, 6.48), (-0.09679, 0.6737, 6.481), (-0.2634, 0.5546, 6.482), (-0.2644, 0.3439, 6.484), (-0.1334, 0.1923, 6.486), (0.05314, 0.1609, 6.486), (0.2238, 0.2362, 6.485), (0.1893, 0.4398, 9.728), (0.1266, 0.5526, 9.727), (-0.003796, 0.5916, 9.728), (-0.1128, 0.5163, 9.729), (-0.1896, 0.4052, 9.73), (-0.1433, 0.2741, 9.73), (-0.02812, 0.2092, 9.73), (0.09474, 0.2314, 9.729), (0.1839, 0.3162, 9.728), (-0.003387, 0.555, 12.84), (0.002498, 1.232, 13.79), (0.2801, -3.281, 10.14), (0.1491, -1.81, 8.958), (-0.1286, 2.702, 12.61), (0.3208, -0.6228, 14.35), (0.5985, -5.135, 10.7), (0.9006, -2.354, 14.13), (1.144, -7.126, 10.98), (3.041, -0.8453, 11.97), (-2.758, -1.203, 11.97), (-2.889, 0.2671, 10.78), (2.91, 0.6252, 10.78), (3.359, -2.7, 12.53), (-2.44, -3.058, 12.53), (3.939, -4.431, 12.3), (-1.86, -4.789, 12.3), (-0.3381, -0.223, 12.26), (-1.714, -2.42, 6.589), (-0.6693, -0.7014, 6.308), (0.7063, 1.496, 11.98), (-1.252, -1.965, 11.54), (-2.628, -4.162, 5.864), (-2.42, -3.349, 10.11), (-3.749, -5.536, 4.72), (1.62, -2.972, 9.423), (-3.672, 0.3292, 9.428), (-2.627, 2.048, 9.147), (2.664, -1.254, 9.142), (0.7057, -4.714, 8.698), (-4.586, -1.413, 8.703), (0.08942, -5.684, 7.112), (-5.202, -2.383, 7.116), (2.348, 2.428, 8.395), (-2.822, -2.032, 8.839), (-2.561, -1.808, 6.621), (2.609, 2.652, 6.177), (1.341, 1.458, 10.22), (-3.829, -3.001, 10.66), (-0.163, 0.0803, 10.93), (-5.333, -4.379, 11.38), (1.999, -2.391, 8.641), (-2.473, 2.787, 8.592), (-2.212, 3.011, 6.375), (2.259, -2.167, 6.423), (0.9918, -3.361, 10.46), (-3.479, 1.818, 10.42), (-0.5123, -4.739, 11.18), (-4.984, 0.4398, 11.13), (0.1868, -1.293, 8.685), (-0.2216, 5.016, 5.616), (-0.1841, 3.509, 3.897), (0.2243, -2.8, 6.966), (0.257, 0.8923, 9.615), (-0.1514, 7.201, 6.546), (0.6035, 3.408, 9.535), (0.3453, 9.449, 7.417), (-3.524, 1.64, 7.163), (3.489, 2.082, 7.138), (3.527, 0.5753, 5.419), (-3.487, 0.1335, 5.444), (-3.454, 3.826, 8.093), (3.56, 4.267, 8.068), (-3.237, 5.999, 7.755), (3.777, 6.44, 7.73), (-0.3047, 1.968, 13.36), (0.8301, -3.257, 10.97), (0.5788, -2.176, 9.407), (-0.556, 3.049, 11.8), (0.0555, 0.1636, 14.06), (1.193, -5.036, 11.74), (0.4565, -1.821, 14.51), (1.631, -7.158, 12.18), (3.123, -0.01406, 12.14), (-2.598, -1.274, 12.18), (-2.849, -0.1931, 10.62), (2.872, 1.067, 10.59), (3.484, -1.819, 12.84), (-2.238, -3.079, 12.88), (3.78, -3.66, 12.8), (-1.941, -4.92, 12.83), (-0.2347, 0.3444, 8.946), (-3.153, -2.315, 3.085), (-1.44, -0.9902, 2.286), (1.478, 1.669, 8.147), (-2.16, -0.8751, 8.325), (-5.078, -3.534, 2.464), (-4.616, -1.929, 7.293), (-7.219, -4.455, 2.237), (0.5633, -3.702, 6.124), (-3.951, 1.731, 5.907), (-2.238, 3.056, 5.108), (2.276, -2.377, 5.325), (-1.362, -4.921, 5.503), (-5.876, 0.5115, 5.286), (-2.821, -5.705, 4.001), (-7.336, -0.272, 3.783), (1.947, 1.215, 12.12), (-3.553, -1.112, 11.04), (-2.734, -0.7682, 9.275), (2.767, 1.559, 10.36), (0.4235, 0.2967, 13.11), (-5.077, -2.03, 12.02), (-1.406, -0.6885, 13.76), (-6.633, -3.077, 12.82), (0.3769, -2.745, 11.59), (-1.983, 2.848, 11.56), (-1.163, 3.192, 9.802), (1.197, -2.401, 9.833), (-1.147, -3.663, 12.58), (-3.507, 1.93, 12.55), (-2.763, -4.678, 12.7), (-5.123, 0.9152, 12.67), (-0.2139, 0.3774, 8.232), (-3.735, -1.798, 2.383), (-1.743, -0.7868, 1.738), (1.778, 1.388, 7.586), (-2.322, -0.5024, 7.458), (-5.843, -2.678, 1.609), (-4.673, -0.9752, 6.226), (-7.599, -3.334, 1.027), (-0.3087, -3.877, 5.482), (-3.64, 2.457, 5.133), (-1.649, 3.467, 4.487), (1.683, -2.866, 4.837), (-2.417, -4.757, 4.708), (-5.748, 1.577, 4.358), (-3.747, -5.27, 2.961), (-7.079, 1.063, 2.611), (1.405, -0.7834, 12.63), (-2.875, 3.043, 10.96), (-2.126, 2.326, 9.315), (2.154, -1.5, 10.99), (-0.01818, 0.458, 13.22), (-4.298, 4.284, 11.54), (-1.806, 1.812, 13.6), (-5.855, 5.198, 12.61), (-2.736, -1.092, 11.83), (1.267, 3.351, 11.75), (2.016, 2.634, 10.11), (-1.987, -1.808, 10.19), (-4.16, 0.1497, 12.42), (-0.1563, 4.593, 12.34), (-5.666, 1.238, 12.03), (-1.663, 5.681, 11.95), (0.1091, 0.409, 12.08), (3.795, 0.2705, 6.951), (1.862, 0.3317, 6.253), (-1.824, 0.4703, 11.38), (2.201, 0.3073, 11.69), (5.887, 0.1688, 6.567), (4.249, 0.371, 10.79), (7.4, 0.3369, 6.209), (2.036, 3.496, 9.489), (1.868, -2.817, 9.539), (-0.06466, -2.756, 8.842), (0.103, 3.558, 8.792), (4.128, 3.395, 9.105), (3.96, -2.919, 9.156), (5.701, 3.522, 7.875), (5.534, -2.791, 7.925), (3.176, 1.969, 5.451), (-2.462, -0.8316, 8.8), (-2.801, -1.086, 6.53), (2.837, 1.715, 3.182), (2.408, 1.353, 7.619), (-3.23, -1.448, 10.97), (0.8715, 0.1039, 8.652), (-4.767, -2.697, 12.0), (2.014, -2.584, 7.279), (-1.3, 3.722, 6.973), (-1.639, 3.468, 4.703), (1.675, -2.839, 5.009), (1.246, -3.201, 9.446), (-2.068, 3.106, 9.141), (-0.2907, -4.45, 10.48), (-3.605, 1.857, 10.17), (2.482, 1.741, 12.14), (-2.602, -0.8159, 13.27), (-2.532, -0.8304, 11.38), (2.552, 1.726, 10.25), (1.485, 1.298, 13.75), (-3.599, -1.258, 14.87), (0.005789, 0.7025, 15.03), (-4.76, -1.696, 16.13), (1.26, -2.119, 12.8), (-1.379, 3.043, 12.61), (-1.309, 3.029, 10.72), (1.329, -2.133, 10.91), (0.2626, -2.561, 14.41), (-2.376, 2.601, 14.21), (-1.283, -3.289, 15.03), (-3.922, 1.873, 14.83), (-0.5765, 4.041, 4.856), (0.5178, -1.785, 8.875), (0.5643, -2.611, 6.687), (-0.53, 3.215, 2.669), (-0.1228, 3.614, 7.183), (0.9715, -2.213, 11.2), (0.3509, 2.278, 8.938), (1.445, -3.549, 12.96), (3.496, 1.754, 6.813), (-3.555, 0.502, 6.918), (-3.508, -0.3239, 4.73), (3.543, 0.9277, 4.625), (3.95, 1.326, 9.139), (-3.101, 0.07478, 9.244), (4.424, -0.009377, 10.89), (-2.627, -1.261, 11.0), (0.7631, 1.097, 13.95), (2.333, 1.912, 8.516), (0.7929, 0.8711, 8.398), (-0.7768, 0.05649, 13.83), (2.086, 1.878, 12.86), (3.656, 2.692, 7.428), (3.492, 2.438, 11.56), (4.831, 3.879, 6.358), (-0.09542, 3.839, 11.11), (3.191, -0.8305, 11.36), (1.651, -1.871, 11.24), (-1.635, 2.799, 10.99), (1.228, 4.62, 10.02), (4.514, -0.04978, 10.27), (1.563, 4.865, 8.268), (4.85, 0.1957, 8.517), (-0.08779, 0.9466, 8.378), (0.9681, -4.21, 3.538), (0.5454, -2.271, 2.326), (-0.5105, 2.885, 7.166), (0.2107, -1.418, 8.233), (1.267, -6.574, 3.394), (0.1386, -4.248, 7.801), (1.714, -8.917, 3.755), (3.931, -0.8612, 5.899), (-3.05, -2.402, 6.017), (-3.473, -0.4636, 4.805), (3.508, 1.077, 4.687), (4.229, -3.226, 5.754), (-2.752, -4.766, 5.873), (4.65, -4.92, 4.351), (-2.331, -6.461, 4.47), (-1.868, -1.829, 10.59), (2.032, 2.984, 11.54), (1.968, 2.805, 9.5), (-1.931, -2.008, 8.554), (-1.323, -0.8206, 12.36), (2.576, 3.992, 13.31), (-0.5763, 0.8721, 13.5), (2.732, 5.332, 14.85), (-2.351, 2.551, 11.06), (2.515, -1.396, 11.08), (2.452, -1.575, 9.036), (-2.414, 2.372, 9.018), (-1.807, 3.559, 12.82), (3.059, -0.3877, 12.84), (-1.051, 5.237, 13.46), (3.816, 1.29, 13.48), (0.821, -0.177, 10.19), (2.625, -1.734, 3.884), (0.9253, -0.3557, 3.738), (-0.8787, 1.202, 10.04), (2.299, -1.418, 9.026), (4.103, -2.975, 2.72), (4.202, -2.093, 7.781), (5.528, -3.523, 2.249), (3.867, 1.645, 7.008), (-0.4209, -3.557, 7.066), (-2.121, -2.178, 6.92), (2.167, 3.024, 6.862), (5.345, 0.4045, 5.844), (1.057, -4.798, 5.902), (6.28, 0.003378, 3.956), (1.992, -5.199, 4.014), (-0.9597, -1.12, 10.99), (2.249, 4.042, 8.803), (1.625, 2.99, 7.09), (-1.584, -2.173, 9.282), (-0.0438, 0.6177, 11.93), (3.182, 5.827, 9.755), (0.9678, 2.973, 12.45), (4.198, 7.8, 10.2), (-2.101, 3.163, 9.889), (3.391, -0.2411, 9.909), (2.766, -1.294, 8.196), (-2.725, 2.111, 8.176), (-1.185, 4.901, 10.82), (4.306, 1.497, 10.84), (-0.2382, 6.689, 10.84), (5.254, 3.285, 10.86)], [], [(2, 0, 3), (3, 4, 2), (5, 4, 3), (5, 6, 4), (7, 6, 5), (7, 8, 6), (9, 8, 7), (9, 10, 8), (11, 10, 9), (11, 12, 10), (13, 12, 11), (13, 14, 12), (15, 14, 13), (15, 16, 14), (2, 19, 18), (4, 19, 2), (4, 20, 19), (6, 20, 4), (6, 21, 20), (8, 21, 6), (8, 22, 21), (10, 22, 8), (10, 23, 22), (12, 23, 10), (12, 24, 23), (14, 24, 12), (14, 25, 24), (16, 25, 14), (16, 26, 25), (17, 26, 16), (19, 27, 18), (19, 28, 27), (20, 28, 19), (20, 29, 28), (21, 29, 20), (21, 30, 29), (22, 30, 21), (22, 31, 30), (23, 31, 22), (23, 32, 31), (24, 32, 23), (24, 33, 32), (25, 33, 24), (25, 34, 33), (26, 34, 25), (26, 35, 34), (0, 17, 1), (0, 2, 17), (1, 16, 15), (1, 17, 16), (2, 18, 17), (17, 18, 26), (18, 35, 26), (18, 27, 35), (28, 36, 27), (29, 36, 28), (30, 36, 29), (31, 36, 30), (32, 36, 31), (33, 36, 32), (34, 36, 33), (35, 36, 34), (27, 36, 35), (7, 5, 3, 0, 1, 15, 13, 11, 9), (37, 39, 38), (37, 40, 39), (41, 38, 42), (41, 37, 38), (43, 42, 44), (43, 41, 42), (45, 47, 46), (45, 48, 47), (49, 46, 50), (49, 45, 46), (51, 50, 52), (51, 49, 50), (53, 55, 54), (53, 56, 55), (57, 54, 58), (57, 53, 54), (59, 58, 60), (59, 57, 58), (61, 63, 62), (61, 64, 63), (65, 62, 66), (65, 61, 62), (67, 66, 68), (67, 65, 66), (69, 71, 70), (69, 72, 71), (73, 70, 74), (73, 69, 70), (75, 74, 76), (75, 73, 74), (77, 79, 78), (77, 80, 79), (81, 78, 82), (81, 77, 78), (83, 82, 84), (83, 81, 82), (85, 86, 87), (85, 87, 88), (89, 90, 86), (89, 86, 85), (91, 92, 90), (91, 90, 89), (93, 95, 94), (93, 96, 95), (97, 94, 98), (97, 93, 94), (99, 98, 100), (99, 97, 98), (101, 102, 103), (101, 103, 104), (105, 106, 102), (105, 102, 101), (107, 108, 106), (107, 106, 105), (109, 111, 110), (109, 112, 111), (113, 110, 114), (113, 109, 110), (115, 114, 116), (115, 113, 114), (117, 118, 119), (117, 119, 120), (121, 122, 118), (121, 118, 117), (123, 124, 122), (123, 122, 121), (125, 127, 126), (125, 128, 127), (129, 126, 130), (129, 125, 126), (131, 130, 132), (131, 129, 130), (133, 135, 134), (133, 136, 135), (137, 134, 138), (137, 133, 134), (139, 138, 140), (139, 137, 138), (141, 143, 142), (141, 144, 143), (145, 142, 146), (145, 141, 142), (147, 146, 148), (147, 145, 146), (149, 150, 151), (149, 151, 152), (153, 154, 150), (153, 150, 149), (155, 156, 154), (155, 154, 153), (157, 159, 158), (157, 160, 159), (161, 158, 162), (161, 157, 158), (163, 162, 164), (163, 161, 162), (165, 167, 166), (165, 168, 167), (169, 166, 170), (169, 165, 166), (171, 170, 172), (171, 169, 170), (173, 175, 174), (173, 176, 175), (177, 174, 178), (177, 173, 174), (179, 178, 180), (179, 177, 178), (181, 183, 182), (181, 184, 183), (185, 182, 186), (185, 181, 182), (187, 186, 188), (187, 185, 186), (189, 191, 190), (189, 192, 191), (193, 190, 194), (193, 189, 190), (195, 194, 196), (195, 193, 194), (197, 199, 198), (197, 200, 199), (201, 198, 202), (201, 197, 198), (203, 202, 204), (203, 201, 202), (205, 207, 206), (205, 208, 207), (209, 206, 210), (209, 205, 206), (211, 210, 212), (211, 209, 210), (213, 214, 215), (213, 215, 216), (217, 218, 214), (217, 214, 213), (219, 220, 218), (219, 218, 217), (221, 223, 222), (221, 224, 223), (225, 222, 226), (225, 221, 222), (227, 226, 228), (227, 225, 226), (229, 231, 230), (229, 232, 231), (233, 230, 234), (233, 229, 230), (235, 234, 236), (235, 233, 234), (237, 239, 238), (237, 240, 239), (241, 238, 242), (241, 237, 238), (243, 242, 244), (243, 241, 242), (245, 246, 247), (245, 247, 248), (249, 250, 246), (249, 246, 245), (251, 252, 250), (251, 250, 249), (253, 255, 254), (253, 256, 255), (257, 254, 258), (257, 253, 254), (259, 258, 260), (259, 257, 258), (261, 263, 262), (261, 264, 263), (265, 262, 266), (265, 261, 262), (267, 266, 268), (267, 265, 266), (269, 271, 270), (269, 272, 271), (273, 270, 274), (273, 269, 270), (275, 274, 276), (275, 273, 274), (277, 279, 278), (277, 280, 279), (281, 278, 282), (281, 277, 278), (283, 282, 284), (283, 281, 282), (285, 287, 286), (285, 288, 287), (289, 286, 290), (289, 285, 286), (291, 290, 292), (291, 289, 290), (293, 294, 295), (293, 295, 296), (297, 298, 294), (297, 294, 293), (299, 300, 298), (299, 298, 297), (301, 303, 302), (301, 304, 303), (305, 302, 306), (305, 301, 302), (307, 306, 308), (307, 305, 306), (309, 311, 310), (309, 312, 311), (313, 310, 314), (313, 309, 310), (315, 314, 316), (315, 313, 314), (317, 319, 318), (317, 320, 319), (321, 318, 322), (321, 317, 318), (323, 322, 324), (323, 321, 322)])
me_ekasia160.polygons.foreach_set('use_smooth', [True] * 280)
me_ekasia160.polygons.foreach_set('material_index', [0, 0, 0, 0, 0, 0, 0, 0, 0, 0, 0, 0, 0, 0, 0, 0, 0, 0, 0, 0, 0, 0, 0, 0, 0, 0, 0, 0, 0, 0, 0, 0, 0, 0, 0, 0, 0, 0, 0, 0, 0, 0, 0, 0, 0, 0, 0, 0, 0, 0, 0, 0, 0, 0, 0, 0, 0, 0, 0, 0, 0, 0, 0, 0, 1, 1, 1, 1, 1, 1, 1, 1, 1, 1, 1, 1, 1, 1, 1, 1, 1, 1, 1, 1, 1, 1, 1, 1, 1, 1, 1, 1, 1, 1, 1, 1, 1, 1, 1, 1, 1, 1, 1, 1, 1, 1, 1, 1, 1, 1, 1, 1, 1, 1, 1, 1, 1, 1, 1, 1, 1, 1, 1, 1, 1, 1, 1, 1, 1, 1, 1, 1, 1, 1, 1, 1, 1, 1, 1, 1, 1, 1, 1, 1, 1, 1, 1, 1, 1, 1, 1, 1, 1, 1, 1, 1, 1, 1, 1, 1, 1, 1, 1, 1, 1, 1, 1, 1, 1, 1, 1, 1, 1, 1, 1, 1, 1, 1, 1, 1, 1, 1, 1, 1, 1, 1, 1, 1, 1, 1, 1, 1, 1, 1, 1, 1, 1, 1, 1, 1, 1, 1, 1, 1, 1, 1, 1, 1, 1, 1, 1, 1, 1, 1, 1, 1, 1, 1, 1, 1, 1, 1, 1, 1, 1, 1, 1, 1, 1, 1, 1, 1, 1, 1, 1, 1, 1, 1, 1, 1, 1, 1, 1, 1, 1, 1, 1, 1, 1, 1, 1, 1, 1, 1, 1, 1, 1, 1, 1, 1, 1, 1, 1, 1, 1, 1, 1, 1, 1, 1, 1, 1, 1, 1, 1, 1, 1, 1, 1, 1])
_uv = me_ekasia160.uv_layers.new(name='UVMap')
_uv.uv.foreach_set('vector', [0.8867, 1.0, 0.8867, 0.0, 0.7773, 0.0, 0.7773, 0.0, 0.7773, 1.0, 0.8867, 1.0, 0.6562, 0.0, 0.7773, 1.0, 0.7773, 0.0, 0.6562, 0.0, 0.6562, 1.0, 0.7773, 1.0, 0.5508, 0.0, 0.6562, 1.0, 0.6562, 0.0, 0.5508, 0.0, 0.5508, 1.0, 0.6562, 1.0, 0.4492, 0.0, 0.5508, 1.0, 0.5508, 0.0, 0.4492, 0.0, 0.4492, 1.0, 0.5508, 1.0, 0.3438, 0.0, 0.4492, 1.0, 0.4492, 0.0, 0.3438, 0.0, 0.3438, 1.0, 0.4492, 1.0, 0.2266, 0.0, 0.3438, 1.0, 0.3438, 0.0, 0.2266, 0.0, 0.2266, 1.0, 0.3438, 1.0, 0.1133, 0.0, 0.2266, 1.0, 0.2266, 0.0, 0.1133, 0.0, 0.1133, 1.0, 0.2266, 1.0, 0.8867, 1.0, 0.8867, 2.0, 0.9883, 2.0, 0.7773, 1.0, 0.8867, 2.0, 0.8867, 1.0, 0.7773, 1.0, 0.7773, 2.0, 0.8867, 2.0, 0.6562, 1.0, 0.7773, 2.0, 0.7773, 1.0, 0.6562, 1.0, 0.6562, 2.0, 0.7773, 2.0, 0.5508, 1.0, 0.6562, 2.0, 0.6562, 1.0, 0.5508, 1.0, 0.5508, 2.0, 0.6562, 2.0, 0.4492, 1.0, 0.5508, 2.0, 0.5508, 1.0, 0.4492, 1.0, 0.4492, 2.0, 0.5508, 2.0, 0.3438, 1.0, 0.4492, 2.0, 0.4492, 1.0, 0.3438, 1.0, 0.3438, 2.0, 0.4492, 2.0, 0.2266, 1.0, 0.3438, 2.0, 0.3438, 1.0, 0.2266, 1.0, 0.2266, 2.0, 0.3438, 2.0, 0.1133, 1.0, 0.2266, 2.0, 0.2266, 1.0, 0.1133, 1.0, 0.1133, 2.0, 0.2266, 2.0, 0.01172, 1.0, 0.1133, 2.0, 0.1133, 1.0, 0.8867, 2.0, 0.9883, 3.0, 0.9883, 2.0, 0.8867, 2.0, 0.8867, 3.0, 0.9883, 3.0, 0.7773, 2.0, 0.8867, 3.0, 0.8867, 2.0, 0.7773, 2.0, 0.7773, 3.0, 0.8867, 3.0, 0.6562, 2.0, 0.7773, 3.0, 0.7773, 2.0, 0.6562, 2.0, 0.6562, 3.0, 0.7773, 3.0, 0.5508, 2.0, 0.6562, 3.0, 0.6562, 2.0, 0.5508, 2.0, 0.5508, 3.0, 0.6562, 3.0, 0.4492, 2.0, 0.5508, 3.0, 0.5508, 2.0, 0.4492, 2.0, 0.4492, 3.0, 0.5508, 3.0, 0.3438, 2.0, 0.4492, 3.0, 0.4492, 2.0, 0.3438, 2.0, 0.3438, 3.0, 0.4492, 3.0, 0.2266, 2.0, 0.3438, 3.0, 0.3438, 2.0, 0.2266, 2.0, 0.2266, 3.0, 0.3438, 3.0, 0.1133, 2.0, 0.2266, 3.0, 0.2266, 2.0, 0.1133, 2.0, 0.1133, 3.0, 0.2266, 3.0, 0.8867, 0.0, 0.9883, 1.0, 0.9883, 0.0, 0.8867, 0.0, 0.8867, 1.0, 0.9883, 1.0, 0.01172, 0.0, 0.1133, 1.0, 0.1133, 0.0, 0.01172, 0.0, 0.01172, 1.0, 0.1133, 1.0, 0.8867, 1.0, 0.9883, 2.0, 0.9883, 1.0, 0.01172, 1.0, 0.01172, 2.0, 0.1133, 2.0, 0.01172, 2.0, 0.1133, 3.0, 0.1133, 2.0, 0.01172, 2.0, 0.01172, 3.0, 0.1133, 3.0, 0.8867, 3.0, 0.9883, 4.0, 0.9883, 3.0, 0.7773, 3.0, 0.8867, 4.0, 0.8867, 3.0, 0.6562, 3.0, 0.7773, 4.0, 0.7773, 3.0, 0.5508, 3.0, 0.6562, 4.0, 0.6562, 3.0, 0.4492, 3.0, 0.5508, 4.0, 0.5508, 3.0, 0.3438, 3.0, 0.4492, 4.0, 0.4492, 3.0, 0.2266, 3.0, 0.3438, 4.0, 0.3438, 3.0, 0.1133, 3.0, 0.2266, 4.0, 0.2266, 3.0, 0.01172, 3.0, 0.1133, 4.0, 0.1133, 3.0, 1.062, -0.3398, 1.145, -0.207, 1.27, -0.1133, 1.422, -0.1523, 1.5, -0.2812, 1.5, -0.4258, 1.398, -0.5273, 1.262, -0.5586, 1.125, -0.4883, 0.0, -0.6667, 1.0, -1.0, 1.0, -0.6667, 0.0, -0.6667, 0.0, -1.0, 1.0, -1.0, 0.0, -0.3333, 1.0, -0.6667, 1.0, -0.3333, 0.0, -0.3333, 0.0, -0.6667, 1.0, -0.6667, 0.0, 0.0, 1.0, -0.3333, 1.0, 0.0, 0.0, 0.0, 0.0, -0.3333, 1.0, -0.3333, 0.0, -0.6667, 1.0, -1.0, 1.0, -0.6667, 0.0, -0.6667, 0.0, -1.0, 1.0, -1.0, 0.0, -0.3333, 1.0, -0.6667, 1.0, -0.3333, 0.0, -0.3333, 0.0, -0.6667, 1.0, -0.6667, 0.0, 0.0, 1.0, -0.3333, 1.0, 0.0, 0.0, 0.0, 0.0, -0.3333, 1.0, -0.3333, 0.0, -0.6667, 1.0, -1.0, 1.0, -0.6667, 0.0, -0.6667, 0.0, -1.0, 1.0, -1.0, 0.0, -0.3333, 1.0, -0.6667, 1.0, -0.3333, 0.0, -0.3333, 0.0, -0.6667, 1.0, -0.6667, 0.0, 0.0, 1.0, -0.3333, 1.0, 0.0, 0.0, 0.0, 0.0, -0.3333, 1.0, -0.3333, 0.0, -0.6667, 1.0, -1.0, 1.0, -0.6667, 0.0, -0.6667, 0.0, -1.0, 1.0, -1.0, 0.0, -0.3333, 1.0, -0.6667, 1.0, -0.3333, 0.0, -0.3333, 0.0, -0.6667, 1.0, -0.6667, 0.0, 0.0, 1.0, -0.3333, 1.0, 0.0, 0.0, 0.0, 0.0, -0.3333, 1.0, -0.3333, 0.0, -0.6667, 1.0, -1.0, 1.0, -0.6667, 0.0, -0.6667, 0.0, -1.0, 1.0, -1.0, 0.0, -0.3333, 1.0, -0.6667, 1.0, -0.3333, 0.0, -0.3333, 0.0, -0.6667, 1.0, -0.6667, 0.0, 0.0, 1.0, -0.3333, 1.0, 0.0, 0.0, 0.0, 0.0, -0.3333, 1.0, -0.3333, 0.0, -0.6667, 1.0, -1.0, 1.0, -0.6667, 0.0, -0.6667, 0.0, -1.0, 1.0, -1.0, 0.0, -0.3333, 1.0, -0.6667, 1.0, -0.3333, 0.0, -0.3333, 0.0, -0.6667, 1.0, -0.6667, 0.0, 0.0, 1.0, -0.3333, 1.0, 0.0, 0.0, 0.0, 0.0, -0.3333, 1.0, -0.3333, 0.0, -0.6667, 1.0, -0.6667, 1.0, -1.0, 0.0, -0.6667, 1.0, -1.0, 0.0, -1.0, 0.0, -0.3333, 1.0, -0.3333, 1.0, -0.6667, 0.0, -0.3333, 1.0, -0.6667, 0.0, -0.6667, 0.0, 0.0, 1.0, 0.0, 1.0, -0.3333, 0.0, 0.0, 1.0, -0.3333, 0.0, -0.3333, 0.0, -0.6667, 1.0, -1.0, 1.0, -0.6667, 0.0, -0.6667, 0.0, -1.0, 1.0, -1.0, 0.0, -0.3333, 1.0, -0.6667, 1.0, -0.3333, 0.0, -0.3333, 0.0, -0.6667, 1.0, -0.6667, 0.0, 0.0, 1.0, -0.3333, 1.0, 0.0, 0.0, 0.0, 0.0, -0.3333, 1.0, -0.3333, 0.0, -0.6667, 1.0, -0.6667, 1.0, -1.0, 0.0, -0.6667, 1.0, -1.0, 0.0, -1.0, 0.0, -0.3333, 1.0, -0.3333, 1.0, -0.6667, 0.0, -0.3333, 1.0, -0.6667, 0.0, -0.6667, 0.0, 0.0, 1.0, 0.0, 1.0, -0.3333, 0.0, 0.0, 1.0, -0.3333, 0.0, -0.3333, 0.0, -0.6667, 1.0, -1.0, 1.0, -0.6667, 0.0, -0.6667, 0.0, -1.0, 1.0, -1.0, 0.0, -0.3333, 1.0, -0.6667, 1.0, -0.3333, 0.0, -0.3333, 0.0, -0.6667, 1.0, -0.6667, 0.0, 0.0, 1.0, -0.3333, 1.0, 0.0, 0.0, 0.0, 0.0, -0.3333, 1.0, -0.3333, 0.0, -0.6667, 1.0, -0.6667, 1.0, -1.0, 0.0, -0.6667, 1.0, -1.0, 0.0, -1.0, 0.0, -0.3333, 1.0, -0.3333, 1.0, -0.6667, 0.0, -0.3333, 1.0, -0.6667, 0.0, -0.6667, 0.0, 0.0, 1.0, 0.0, 1.0, -0.3333, 0.0, 0.0, 1.0, -0.3333, 0.0, -0.3333, 0.0, -0.6667, 1.0, -1.0, 1.0, -0.6667, 0.0, -0.6667, 0.0, -1.0, 1.0, -1.0, 0.0, -0.3333, 1.0, -0.6667, 1.0, -0.3333, 0.0, -0.3333, 0.0, -0.6667, 1.0, -0.6667, 0.0, 0.0, 1.0, -0.3333, 1.0, 0.0, 0.0, 0.0, 0.0, -0.3333, 1.0, -0.3333, 0.0, -0.6667, 1.0, -1.0, 1.0, -0.6667, 0.0, -0.6667, 0.0, -1.0, 1.0, -1.0, 0.0, -0.3333, 1.0, -0.6667, 1.0, -0.3333, 0.0, -0.3333, 0.0, -0.6667, 1.0, -0.6667, 0.0, 0.0, 1.0, -0.3333, 1.0, 0.0, 0.0, 0.0, 0.0, -0.3333, 1.0, -0.3333, 0.0, -0.6667, 1.0, -1.0, 1.0, -0.6667, 0.0, -0.6667, 0.0, -1.0, 1.0, -1.0, 0.0, -0.3333, 1.0, -0.6667, 1.0, -0.3333, 0.0, -0.3333, 0.0, -0.6667, 1.0, -0.6667, 0.0, 0.0, 1.0, -0.3333, 1.0, 0.0, 0.0, 0.0, 0.0, -0.3333, 1.0, -0.3333, 0.0, -0.6667, 1.0, -0.6667, 1.0, -1.0, 0.0, -0.6667, 1.0, -1.0, 0.0, -1.0, 0.0, -0.3333, 1.0, -0.3333, 1.0, -0.6667, 0.0, -0.3333, 1.0, -0.6667, 0.0, -0.6667, 0.0, 0.0, 1.0, 0.0, 1.0, -0.3333, 0.0, 0.0, 1.0, -0.3333, 0.0, -0.3333, 0.0, -0.6667, 1.0, -1.0, 1.0, -0.6667, 0.0, -0.6667, 0.0, -1.0, 1.0, -1.0, 0.0, -0.3333, 1.0, -0.6667, 1.0, -0.3333, 0.0, -0.3333, 0.0, -0.6667, 1.0, -0.6667, 0.0, 0.0, 1.0, -0.3333, 1.0, 0.0, 0.0, 0.0, 0.0, -0.3333, 1.0, -0.3333, 0.0, -0.6667, 1.0, -1.0, 1.0, -0.6667, 0.0, -0.6667, 0.0, -1.0, 1.0, -1.0, 0.0, -0.3333, 1.0, -0.6667, 1.0, -0.3333, 0.0, -0.3333, 0.0, -0.6667, 1.0, -0.6667, 0.0, 0.0, 1.0, -0.3333, 1.0, 0.0, 0.0, 0.0, 0.0, -0.3333, 1.0, -0.3333, 0.0, -0.6667, 1.0, -1.0, 1.0, -0.6667, 0.0, -0.6667, 0.0, -1.0, 1.0, -1.0, 0.0, -0.3333, 1.0, -0.6667, 1.0, -0.3333, 0.0, -0.3333, 0.0, -0.6667, 1.0, -0.6667, 0.0, 0.0, 1.0, -0.3333, 1.0, 0.0, 0.0, 0.0, 0.0, -0.3333, 1.0, -0.3333, 0.0, -0.6667, 1.0, -1.0, 1.0, -0.6667, 0.0, -0.6667, 0.0, -1.0, 1.0, -1.0, 0.0, -0.3333, 1.0, -0.6667, 1.0, -0.3333, 0.0, -0.3333, 0.0, -0.6667, 1.0, -0.6667, 0.0, 0.0, 1.0, -0.3333, 1.0, 0.0, 0.0, 0.0, 0.0, -0.3333, 1.0, -0.3333, 0.0, -0.6667, 1.0, -1.0, 1.0, -0.6667, 0.0, -0.6667, 0.0, -1.0, 1.0, -1.0, 0.0, -0.3333, 1.0, -0.6667, 1.0, -0.3333, 0.0, -0.3333, 0.0, -0.6667, 1.0, -0.6667, 0.0, 0.0, 1.0, -0.3333, 1.0, 0.0, 0.0, 0.0, 0.0, -0.3333, 1.0, -0.3333, 0.0, -0.6667, 1.0, -1.0, 1.0, -0.6667, 0.0, -0.6667, 0.0, -1.0, 1.0, -1.0, 0.0, -0.3333, 1.0, -0.6667, 1.0, -0.3333, 0.0, -0.3333, 0.0, -0.6667, 1.0, -0.6667, 0.0, 0.0, 1.0, -0.3333, 1.0, 0.0, 0.0, 0.0, 0.0, -0.3333, 1.0, -0.3333, 0.0, -0.6667, 1.0, -1.0, 1.0, -0.6667, 0.0, -0.6667, 0.0, -1.0, 1.0, -1.0, 0.0, -0.3333, 1.0, -0.6667, 1.0, -0.3333, 0.0, -0.3333, 0.0, -0.6667, 1.0, -0.6667, 0.0, 0.0, 1.0, -0.3333, 1.0, 0.0, 0.0, 0.0, 0.0, -0.3333, 1.0, -0.3333, 0.0, -0.6667, 1.0, -0.6667, 1.0, -1.0, 0.0, -0.6667, 1.0, -1.0, 0.0, -1.0, 0.0, -0.3333, 1.0, -0.3333, 1.0, -0.6667, 0.0, -0.3333, 1.0, -0.6667, 0.0, -0.6667, 0.0, 0.0, 1.0, 0.0, 1.0, -0.3333, 0.0, 0.0, 1.0, -0.3333, 0.0, -0.3333, 0.0, -0.6667, 1.0, -1.0, 1.0, -0.6667, 0.0, -0.6667, 0.0, -1.0, 1.0, -1.0, 0.0, -0.3333, 1.0, -0.6667, 1.0, -0.3333, 0.0, -0.3333, 0.0, -0.6667, 1.0, -0.6667, 0.0, 0.0, 1.0, -0.3333, 1.0, 0.0, 0.0, 0.0, 0.0, -0.3333, 1.0, -0.3333, 0.0, -0.6667, 1.0, -1.0, 1.0, -0.6667, 0.0, -0.6667, 0.0, -1.0, 1.0, -1.0, 0.0, -0.3333, 1.0, -0.6667, 1.0, -0.3333, 0.0, -0.3333, 0.0, -0.6667, 1.0, -0.6667, 0.0, 0.0, 1.0, -0.3333, 1.0, 0.0, 0.0, 0.0, 0.0, -0.3333, 1.0, -0.3333, 0.0, -0.6667, 1.0, -1.0, 1.0, -0.6667, 0.0, -0.6667, 0.0, -1.0, 1.0, -1.0, 0.0, -0.3333, 1.0, -0.6667, 1.0, -0.3333, 0.0, -0.3333, 0.0, -0.6667, 1.0, -0.6667, 0.0, 0.0, 1.0, -0.3333, 1.0, 0.0, 0.0, 0.0, 0.0, -0.3333, 1.0, -0.3333, 0.0, -0.6667, 1.0, -0.6667, 1.0, -1.0, 0.0, -0.6667, 1.0, -1.0, 0.0, -1.0, 0.0, -0.3333, 1.0, -0.3333, 1.0, -0.6667, 0.0, -0.3333, 1.0, -0.6667, 0.0, -0.6667, 0.0, 0.0, 1.0, 0.0, 1.0, -0.3333, 0.0, 0.0, 1.0, -0.3333, 0.0, -0.3333, 0.0, -0.6667, 1.0, -1.0, 1.0, -0.6667, 0.0, -0.6667, 0.0, -1.0, 1.0, -1.0, 0.0, -0.3333, 1.0, -0.6667, 1.0, -0.3333, 0.0, -0.3333, 0.0, -0.6667, 1.0, -0.6667, 0.0, 0.0, 1.0, -0.3333, 1.0, 0.0, 0.0, 0.0, 0.0, -0.3333, 1.0, -0.3333, 0.0, -0.6667, 1.0, -1.0, 1.0, -0.6667, 0.0, -0.6667, 0.0, -1.0, 1.0, -1.0, 0.0, -0.3333, 1.0, -0.6667, 1.0, -0.3333, 0.0, -0.3333, 0.0, -0.6667, 1.0, -0.6667, 0.0, 0.0, 1.0, -0.3333, 1.0, 0.0, 0.0, 0.0, 0.0, -0.3333, 1.0, -0.3333, 0.0, -0.6667, 1.0, -1.0, 1.0, -0.6667, 0.0, -0.6667, 0.0, -1.0, 1.0, -1.0, 0.0, -0.3333, 1.0, -0.6667, 1.0, -0.3333, 0.0, -0.3333, 0.0, -0.6667, 1.0, -0.6667, 0.0, 0.0, 1.0, -0.3333, 1.0, 0.0, 0.0, 0.0, 0.0, -0.3333, 1.0, -0.3333, 0.0, -0.6667, 1.0, -1.0, 1.0, -0.6667, 0.0, -0.6667, 0.0, -1.0, 1.0, -1.0, 0.0, -0.3333, 1.0, -0.6667, 1.0, -0.3333, 0.0, -0.3333, 0.0, -0.6667, 1.0, -0.6667, 0.0, 0.0, 1.0, -0.3333, 1.0, 0.0, 0.0, 0.0, 0.0, -0.3333, 1.0, -0.3333, 0.0, -0.6667, 1.0, -1.0, 1.0, -0.6667, 0.0, -0.6667, 0.0, -1.0, 1.0, -1.0, 0.0, -0.3333, 1.0, -0.6667, 1.0, -0.3333, 0.0, -0.3333, 0.0, -0.6667, 1.0, -0.6667, 0.0, 0.0, 1.0, -0.3333, 1.0, 0.0, 0.0, 0.0, 0.0, -0.3333, 1.0, -0.3333, 0.0, -0.6667, 1.0, -0.6667, 1.0, -1.0, 0.0, -0.6667, 1.0, -1.0, 0.0, -1.0, 0.0, -0.3333, 1.0, -0.3333, 1.0, -0.6667, 0.0, -0.3333, 1.0, -0.6667, 0.0, -0.6667, 0.0, 0.0, 1.0, 0.0, 1.0, -0.3333, 0.0, 0.0, 1.0, -0.3333, 0.0, -0.3333, 0.0, -0.6667, 1.0, -1.0, 1.0, -0.6667, 0.0, -0.6667, 0.0, -1.0, 1.0, -1.0, 0.0, -0.3333, 1.0, -0.6667, 1.0, -0.3333, 0.0, -0.3333, 0.0, -0.6667, 1.0, -0.6667, 0.0, 0.0, 1.0, -0.3333, 1.0, 0.0, 0.0, 0.0, 0.0, -0.3333, 1.0, -0.3333, 0.0, -0.6667, 1.0, -1.0, 1.0, -0.6667, 0.0, -0.6667, 0.0, -1.0, 1.0, -1.0, 0.0, -0.3333, 1.0, -0.6667, 1.0, -0.3333, 0.0, -0.3333, 0.0, -0.6667, 1.0, -0.6667, 0.0, 0.0, 1.0, -0.3333, 1.0, 0.0, 0.0, 0.0, 0.0, -0.3333, 1.0, -0.3333, 0.0, -0.6667, 1.0, -1.0, 1.0, -0.6667, 0.0, -0.6667, 0.0, -1.0, 1.0, -1.0, 0.0, -0.3333, 1.0, -0.6667, 1.0, -0.3333, 0.0, -0.3333, 0.0, -0.6667, 1.0, -0.6667, 0.0, 0.0, 1.0, -0.3333, 1.0, 0.0, 0.0, 0.0, 0.0, -0.3333, 1.0, -0.3333])
_ca = me_ekasia160.color_attributes.new('Col', 'BYTE_COLOR', 'CORNER')
_ca.data.foreach_set('color', [0.0, 0.0, 0.0, 1.0, 0.0, 0.0, 0.0, 1.0, 0.0, 0.0, 0.0, 1.0, 0.0, 0.0, 0.0, 1.0, 0.0, 0.0, 0.0, 1.0, 0.0, 0.0, 0.0, 1.0, 0.0, 0.0, 0.0, 1.0, 0.0, 0.0, 0.0, 1.0, 0.0, 0.0, 0.0, 1.0, 0.0, 0.0, 0.0, 1.0, 0.0, 0.0, 0.0, 1.0, 0.0, 0.0, 0.0, 1.0, 0.0, 0.0, 0.0, 1.0, 0.0, 0.0, 0.0, 1.0, 0.0, 0.0, 0.0, 1.0, 0.0, 0.0, 0.0, 1.0, 0.0, 0.0, 0.0, 1.0, 0.0, 0.0, 0.0, 1.0, 0.0, 0.0, 0.0, 1.0, 0.0, 0.0, 0.0, 1.0, 0.0, 0.0, 0.0, 1.0, 0.0, 0.0, 0.0, 1.0, 0.0, 0.0, 0.0, 1.0, 0.0, 0.0, 0.0, 1.0, 0.0, 0.0, 0.0, 1.0, 0.0, 0.0, 0.0, 1.0, 0.0, 0.0, 0.0, 1.0, 0.0, 0.0, 0.0, 1.0, 0.0, 0.0, 0.0, 1.0, 0.0, 0.0, 0.0, 1.0, 0.0, 0.0, 0.0, 1.0, 0.0, 0.0, 0.0, 1.0, 0.0, 0.0, 0.0, 1.0, 0.0, 0.0, 0.0, 1.0, 0.0, 0.0, 0.0, 1.0, 0.0, 0.0, 0.0, 1.0, 0.0, 0.0, 0.0, 1.0, 0.0, 0.0, 0.0, 1.0, 0.0, 0.0, 0.0, 1.0, 0.0, 0.0, 0.0, 1.0, 0.0, 0.0, 0.0, 1.0, 0.0, 0.0, 0.0, 1.0, 0.0, 0.0, 0.0, 1.0, 0.0, 0.0, 0.0, 1.0, 0.0, 0.0, 0.0, 1.0, 0.0, 0.0, 0.0, 1.0, 0.0, 0.0, 0.0, 1.0, 0.0, 0.0, 0.0, 1.0, 0.0, 0.0, 0.0, 1.0, 0.0, 0.0, 0.0, 1.0, 0.0, 0.0, 0.0, 1.0, 0.0, 0.0, 0.0, 1.0, 0.0, 0.0, 0.0, 1.0, 0.0, 0.0, 0.0, 1.0, 0.0, 0.0, 0.0, 1.0, 0.0, 0.0, 0.0, 1.0, 0.0, 0.0, 0.0, 1.0, 0.0, 0.0, 0.0, 1.0, 0.0, 0.0, 0.0, 1.0, 0.0, 0.0, 0.0, 1.0, 0.0, 0.0, 0.0, 1.0, 0.0, 0.0, 0.0, 1.0, 0.0, 0.0, 0.0, 1.0, 0.0, 0.0, 0.0, 1.0, 0.0, 0.0, 0.0, 1.0, 0.0, 0.0, 0.0, 1.0, 0.0, 0.0, 0.0, 1.0, 0.0, 0.0, 0.0, 1.0, 0.0, 0.0, 0.0, 1.0, 0.0, 0.0, 0.0, 1.0, 0.0, 0.0, 0.0, 1.0, 0.0, 0.0, 0.0, 1.0, 0.0, 0.0, 0.0, 1.0, 0.0, 0.0, 0.0, 1.0, 0.0, 0.0, 0.0, 1.0, 0.0, 0.0, 0.0, 1.0, 0.0, 0.0, 0.0, 1.0, 0.0, 0.0, 0.0, 1.0, 0.0, 0.0, 0.0, 1.0, 0.0, 0.0, 0.0, 1.0, 0.0, 0.0, 0.0, 1.0, 0.0, 0.0, 0.0, 1.0, 0.0, 0.0, 0.0, 1.0, 0.0, 0.0, 0.0, 1.0, 0.0, 0.0, 0.0, 1.0, 0.0, 0.0, 0.0, 1.0, 0.0, 0.0, 0.0, 1.0, 0.0, 0.0, 0.0, 1.0, 0.0, 0.0, 0.0, 1.0, 0.0, 0.0, 0.0, 1.0, 0.0, 0.0, 0.0, 1.0, 0.0, 0.0, 0.0, 1.0, 0.0, 0.0, 0.0, 1.0, 0.0, 0.0, 0.0, 1.0, 0.0, 0.0, 0.0, 1.0, 0.0, 0.0, 0.0, 1.0, 0.0, 0.0, 0.0, 1.0, 0.0, 0.0, 0.0, 1.0, 0.0, 0.0, 0.0, 1.0, 0.0, 0.0, 0.0, 1.0, 0.0, 0.0, 0.0, 1.0, 0.0, 0.0, 0.0, 1.0, 0.0, 0.0, 0.0, 1.0, 0.0, 0.0, 0.0, 1.0, 0.0, 0.0, 0.0, 1.0, 0.0, 0.0, 0.0, 1.0, 0.0, 0.0, 0.0, 1.0, 0.0, 0.0, 0.0, 1.0, 0.0, 0.0, 0.0, 1.0, 0.0, 0.0, 0.0, 1.0, 0.0, 0.0, 0.0, 1.0, 0.0, 0.0, 0.0, 1.0, 0.0, 0.0, 0.0, 1.0, 0.0, 0.0, 0.0, 1.0, 0.0, 0.0, 0.0, 1.0, 0.0, 0.0, 0.0, 1.0, 0.0, 0.0, 0.0, 1.0, 0.0, 0.0, 0.0, 1.0, 0.0, 0.0, 0.0, 1.0, 0.0, 0.0, 0.0, 1.0, 0.0, 0.0, 0.0, 1.0, 0.0, 0.0, 0.0, 1.0, 0.0, 0.0, 0.0, 1.0, 0.0, 0.0, 0.0, 1.0, 0.0, 0.0, 0.0, 1.0, 0.0, 0.0, 0.0, 1.0, 0.0, 0.0, 0.0, 1.0, 0.0, 0.0, 0.0, 1.0, 0.0, 0.0, 0.0, 1.0, 0.0, 0.0, 0.0, 1.0, 0.0, 0.0, 0.0, 1.0, 0.0, 0.0, 0.0, 1.0, 0.0, 0.0, 0.0, 1.0, 0.0, 0.0, 0.0, 1.0, 0.0, 0.0, 0.0, 1.0, 0.0, 0.0, 0.0, 1.0, 0.0, 0.0, 0.0, 1.0, 0.0, 0.0, 0.0, 1.0, 0.0, 0.0, 0.0, 1.0, 0.0, 0.0, 0.0, 1.0, 0.0, 0.0, 0.0, 1.0, 0.0, 0.0, 0.0, 1.0, 0.0, 0.0, 0.0, 1.0, 0.0, 0.0, 0.0, 1.0, 0.0, 0.0, 0.0, 1.0, 0.0, 0.0, 0.0, 1.0, 0.0, 0.0, 0.0, 1.0, 0.0, 0.0, 0.0, 1.0, 0.0, 0.0, 0.0, 1.0, 0.0, 0.0, 0.0, 1.0, 0.0, 0.0, 0.0, 1.0, 0.0, 0.0, 0.0, 1.0, 0.0, 0.0, 0.0, 1.0, 0.0, 0.0, 0.0, 1.0, 0.0, 0.0, 0.0, 1.0, 0.0, 0.0, 0.0, 1.0, 0.0, 0.0, 0.0, 1.0, 0.0, 0.0, 0.0, 1.0, 0.0, 0.0, 0.0, 1.0, 0.0, 0.0, 0.0, 1.0, 0.0, 0.0, 0.0, 1.0, 0.0, 0.0, 0.0, 1.0, 0.0, 0.0, 0.0, 1.0, 0.0, 0.0, 0.0, 1.0, 0.0, 0.0, 0.0, 1.0, 0.0, 0.0, 0.0, 1.0, 0.0, 0.0, 0.0, 1.0, 0.0, 0.0, 0.0, 1.0, 0.0, 0.0, 0.0, 1.0, 0.0, 0.0, 0.0, 1.0, 0.0, 0.0, 0.0, 1.0, 0.0, 0.0, 0.0, 1.0, 0.0, 0.0, 0.0, 1.0, 0.0, 0.0, 0.0, 1.0, 0.0, 0.0, 0.0, 1.0, 0.0, 0.0, 0.0, 1.0, 0.0, 0.0, 0.0, 1.0, 0.0, 0.0, 0.0, 1.0, 0.0, 0.0, 0.0, 1.0, 0.0, 0.0, 0.0, 1.0, 0.0, 0.0, 0.0, 1.0, 0.0, 0.0, 0.0, 1.0, 0.0, 0.0, 0.0, 1.0, 0.0, 0.0, 0.0, 1.0, 0.0, 0.0, 0.0, 1.0, 0.0, 0.0, 0.0, 1.0, 0.0, 0.0, 0.0, 1.0, 0.0, 0.0, 0.0, 1.0, 0.0, 0.0, 0.0, 1.0, 0.0, 0.0, 0.0, 1.0, 0.0, 0.0, 0.0, 1.0, 0.0, 0.0, 0.0, 1.0, 0.0, 0.0, 0.0, 1.0, 0.0, 0.0, 0.0, 1.0, 0.0, 0.0, 0.0, 1.0, 0.0, 0.0, 0.0, 1.0, 0.0, 0.0, 0.0, 1.0, 0.0, 0.0, 0.0, 1.0, 1.0, 0.521, 1.0, 1.0, 0.0, 0.5776, 1.0, 1.0, 1.0, 0.02732, 1.0, 1.0, 1.0, 0.0, 1.0, 1.0, 1.0, 0.0, 1.0, 1.0, 0.0, 0.0, 1.0, 1.0, 1.0, 0.009721, 1.0, 1.0, 1.0, 0.02732, 1.0, 1.0, 1.0, 1.0, 1.0, 1.0, 1.0, 0.009721, 1.0, 1.0, 1.0, 0.8714, 1.0, 1.0, 1.0, 0.02122, 1.0, 1.0, 1.0, 0.0185, 1.0, 1.0, 1.0, 1.0, 1.0, 1.0, 1.0, 1.0, 1.0, 1.0, 1.0, 0.04374, 1.0, 1.0, 1.0, 0.009721, 1.0, 1.0, 1.0, 1.0, 1.0, 1.0, 1.0, 0.3005, 1.0, 1.0, 1.0, 0.162, 1.0, 1.0, 1.0, 0.0, 1.0, 1.0, 1.0, 0.3005, 1.0, 1.0, 1.0, 0.2232, 1.0, 1.0, 0.2423, 0.162, 1.0, 1.0, 1.0, 0.0, 1.0, 1.0, 0.01938, 0.0, 1.0, 1.0, 1.0, 0.0, 1.0, 1.0, 1.0, 0.9301, 1.0, 1.0, 1.0, 0.3005, 1.0, 1.0, 0.0, 0.0, 1.0, 1.0, 1.0, 0.0, 1.0, 1.0, 1.0, 0.05781, 1.0, 1.0, 1.0, 0.5583, 1.0, 1.0, 1.0, 0.0, 1.0, 1.0, 1.0, 0.9301, 1.0, 1.0, 1.0, 0.0, 1.0, 1.0, 0.0, 0.0, 1.0, 1.0, 0.0, 0.0, 1.0, 1.0, 0.2502, 0.0, 1.0, 1.0, 0.0, 0.0, 1.0, 1.0, 0.08438, 0.0, 1.0, 1.0, 0.0, 0.0, 1.0, 1.0, 1.0, 0.0, 1.0, 1.0, 1.0, 0.0, 1.0, 1.0, 1.0, 0.0, 1.0, 1.0, 1.0, 0.0, 1.0, 1.0, 0.0, 0.0, 1.0, 1.0, 0.2502, 0.0, 1.0, 1.0, 1.0, 1.0, 1.0, 1.0, 1.0, 0.0, 1.0, 1.0, 1.0, 1.0, 1.0, 1.0, 1.0, 1.0, 1.0, 1.0, 1.0, 0.0, 1.0, 1.0, 1.0, 0.0, 1.0, 1.0, 0.0, 0.5271, 1.0, 1.0, 1.0, 0.5711, 1.0, 1.0, 1.0, 0.2346, 1.0, 1.0, 0.0, 0.5271, 1.0, 1.0, 1.0, 0.07819, 1.0, 1.0, 0.0, 0.0, 1.0, 1.0, 1.0, 0.5029, 1.0, 1.0, 1.0, 1.0, 1.0, 1.0, 1.0, 1.0, 1.0, 1.0, 1.0, 0.5029, 1.0, 1.0, 1.0, 0.5271, 1.0, 1.0, 1.0, 1.0, 1.0, 1.0, 1.0, 0.0, 1.0, 1.0, 1.0, 1.0, 1.0, 1.0, 1.0, 0.5711, 1.0, 1.0, 1.0, 0.0, 1.0, 1.0, 1.0, 0.6376, 1.0, 1.0, 1.0, 1.0, 1.0, 1.0, 0.0, 0.7011, 1.0, 1.0, 1.0, 0.2086, 1.0, 1.0, 1.0, 0.1274, 1.0, 1.0, 1.0, 0.7011, 1.0, 1.0, 1.0, 0.3325, 1.0, 1.0, 0.0, 1.0, 1.0, 1.0, 0.0, 0.0, 1.0, 1.0, 1.0, 1.0, 1.0, 1.0, 1.0, 1.0, 1.0, 1.0, 0.0, 0.0, 1.0, 1.0, 0.0, 0.0, 1.0, 1.0, 1.0, 0.0, 1.0, 1.0, 0.0, 0.0, 1.0, 1.0, 1.0, 1.0, 1.0, 1.0, 1.0, 0.1981, 1.0, 1.0, 0.0, 0.0, 1.0, 1.0, 0.0, 0.0, 1.0, 1.0, 1.0, 1.0, 1.0, 1.0, 0.008568, 0.02122, 1.0, 1.0, 1.0, 1.0, 1.0, 1.0, 1.0, 1.0, 1.0, 1.0, 0.1845, 0.02122, 1.0, 1.0, 0.03955, 0.005605, 1.0, 1.0, 1.0, 1.0, 1.0, 1.0, 1.0, 0.02122, 1.0, 1.0, 1.0, 1.0, 1.0, 1.0, 1.0, 0.1195, 1.0, 1.0, 1.0, 0.02122, 1.0, 1.0, 0.1413, 0.02122, 1.0, 1.0, 1.0, 0.9911, 1.0, 1.0, 1.0, 1.0, 1.0, 1.0, 1.0, 0.1195, 1.0, 1.0, 1.0, 0.1559, 1.0, 1.0, 1.0, 1.0, 1.0, 1.0, 1.0, 0.02122, 1.0, 1.0, 1.0, 0.1195, 1.0, 1.0, 0.0, 0.06848, 1.0, 1.0, 1.0, 0.314, 1.0, 1.0, 1.0, 1.0, 1.0, 1.0, 0.0, 0.5395, 1.0, 1.0, 1.0, 0.2195, 1.0, 1.0, 0.117, 0.4851, 1.0, 1.0, 0.0, 0.1221, 1.0, 1.0, 1.0, 0.5333, 1.0, 1.0, 1.0, 0.314, 1.0, 1.0, 0.0, 0.2462, 1.0, 1.0, 1.0, 0.314, 1.0, 1.0, 0.0, 0.5457, 1.0, 1.0, 1.0, 1.0, 1.0, 1.0, 1.0, 0.2195, 1.0, 1.0, 1.0, 0.5333, 1.0, 1.0, 1.0, 1.0, 1.0, 1.0, 1.0, 0.5333, 1.0, 1.0, 0.0, 0.1981, 1.0, 1.0, 1.0, 0.03071, 1.0, 1.0, 0.02315, 0.0, 1.0, 1.0, 1.0, 1.0, 1.0, 1.0, 1.0, 0.03071, 1.0, 1.0, 1.0, 0.0, 1.0, 1.0, 0.0, 0.0, 1.0, 1.0, 1.0, 0.07421, 1.0, 1.0, 1.0, 1.0, 1.0, 1.0, 1.0, 0.4179, 1.0, 1.0, 1.0, 0.4125, 1.0, 1.0, 1.0, 0.03071, 1.0, 1.0, 1.0, 1.0, 1.0, 1.0, 1.0, 0.5841, 1.0, 1.0, 1.0, 0.3095, 1.0, 1.0, 1.0, 1.0, 1.0, 1.0, 1.0, 0.5841, 1.0, 1.0, 1.0, 0.4125, 1.0, 1.0, 1.0, 0.4179, 1.0, 1.0, 0.0, 0.7084, 1.0, 1.0, 1.0, 0.0, 1.0, 1.0, 0.2086, 0.7605, 1.0, 1.0, 1.0, 0.0, 1.0, 1.0, 0.0, 0.5583, 1.0, 1.0, 1.0, 0.0, 1.0, 1.0, 1.0, 0.02315, 1.0, 1.0, 1.0, 0.0, 1.0, 1.0, 1.0, 0.0003035, 1.0, 1.0, 1.0, 0.02732, 1.0, 1.0, 1.0, 0.0, 1.0, 1.0, 1.0, 1.0, 1.0, 1.0, 1.0, 0.0, 1.0, 1.0, 1.0, 0.5711, 1.0, 1.0, 1.0, 0.07227, 1.0, 1.0, 1.0, 0.0, 1.0, 1.0, 1.0, 0.0, 1.0, 1.0, 1.0, 0.02315, 1.0, 1.0, 1.0, 0.7305, 1.0, 1.0, 1.0, 0.2502, 1.0, 1.0, 1.0, 0.0, 1.0, 1.0, 1.0, 0.7305, 1.0, 1.0, 0.491, 0.4678, 1.0, 1.0, 0.7454, 0.2502, 1.0, 1.0, 1.0, 0.0, 1.0, 1.0, 1.0, 0.3864, 1.0, 1.0, 1.0, 0.5841, 1.0, 1.0, 1.0, 1.0, 1.0, 1.0, 1.0, 0.7305, 1.0, 1.0, 0.0, 0.0, 1.0, 1.0, 1.0, 0.9473, 1.0, 1.0, 1.0, 0.5841, 1.0, 1.0, 1.0, 0.04519, 1.0, 1.0, 1.0, 0.9473, 1.0, 1.0, 1.0, 1.0, 1.0, 1.0, 1.0, 0.5841, 1.0, 1.0, 0.0, 0.0, 1.0, 1.0, 0.0, 1.0, 1.0, 1.0, 0.0, 1.0, 1.0, 1.0, 0.0, 0.3325, 1.0, 1.0, 0.0, 1.0, 1.0, 1.0, 0.0, 0.956, 1.0, 1.0, 0.1845, 0.016, 1.0, 1.0, 1.0, 1.0, 1.0, 1.0, 1.0, 1.0, 1.0, 1.0, 0.0, 0.0, 1.0, 1.0, 0.0, 0.0, 1.0, 1.0, 0.0, 0.0, 1.0, 1.0, 1.0, 0.5029, 1.0, 1.0, 1.0, 1.0, 1.0, 1.0, 1.0, 1.0, 1.0, 1.0, 1.0, 0.5029, 1.0, 1.0, 1.0, 1.0, 1.0, 1.0, 0.2307, 0.2542, 1.0, 1.0, 0.0, 0.06848, 1.0, 1.0, 1.0, 1.0, 1.0, 1.0, 1.0, 0.009721, 1.0, 1.0, 0.0, 0.06848, 1.0, 1.0, 0.0, 0.2195, 1.0, 1.0, 0.0, 1.0, 1.0, 1.0, 1.0, 0.0, 1.0, 1.0, 1.0, 0.1248, 1.0, 1.0, 1.0, 0.3968, 1.0, 1.0, 1.0, 0.0, 1.0, 1.0, 1.0, 0.0, 1.0, 1.0, 1.0, 0.009721, 1.0, 1.0, 1.0, 0.2664, 1.0, 1.0, 1.0, 0.3968, 1.0, 1.0, 1.0, 1.0, 1.0, 1.0, 1.0, 0.2664, 1.0, 1.0, 1.0, 0.0, 1.0, 1.0, 1.0, 0.3968, 1.0, 1.0, 0.0, 0.0, 1.0, 1.0, 1.0, 1.0, 1.0, 1.0, 1.0, 1.0, 1.0, 1.0, 0.004777, 0.0, 1.0, 1.0, 0.02732, 0.7305, 1.0, 1.0, 1.0, 0.0, 1.0, 1.0, 0.0, 1.0, 1.0, 1.0, 1.0, 1.0, 1.0, 1.0, 1.0, 0.0, 1.0, 1.0, 0.4793, 1.0, 1.0, 1.0, 0.04817, 1.0, 1.0, 1.0, 1.0, 1.0, 1.0, 1.0, 0.0, 0.06125, 1.0, 1.0, 1.0, 0.0, 1.0, 1.0, 1.0, 0.0, 1.0, 1.0, 0.0, 0.06125, 1.0, 1.0, 0.0, 1.0, 1.0, 1.0, 1.0, 0.0, 1.0, 1.0, 1.0, 0.0, 1.0, 1.0, 1.0, 1.0, 1.0, 1.0, 1.0, 1.0, 1.0, 1.0, 1.0, 0.0, 1.0, 1.0, 1.0, 0.4452, 1.0, 1.0, 0.0, 1.0, 1.0, 1.0, 1.0, 0.1559, 1.0, 1.0, 1.0, 0.7529, 1.0, 1.0, 1.0, 1.0, 1.0, 1.0, 1.0, 0.0, 1.0, 1.0, 1.0, 0.003677, 1.0, 1.0, 1.0, 0.0, 1.0, 1.0, 1.0, 0.006995, 1.0, 1.0, 1.0, 1.0, 1.0, 1.0, 1.0, 0.1529, 1.0, 1.0, 1.0, 0.006995, 1.0, 1.0, 1.0, 0.7379, 1.0, 1.0, 1.0, 1.0, 1.0, 1.0, 0.0, 0.0, 1.0, 1.0, 1.0, 1.0, 1.0, 1.0, 0.0, 0.0, 1.0, 1.0, 0.0, 0.0, 1.0, 1.0, 0.0, 0.0, 1.0, 1.0, 0.0, 0.0, 1.0, 1.0, 0.08866, 0.0, 1.0, 1.0, 1.0, 1.0, 1.0, 1.0, 1.0, 1.0, 1.0, 1.0, 0.002428, 0.0, 1.0, 1.0, 1.0, 1.0, 1.0, 1.0, 0.0, 0.0, 1.0, 1.0, 1.0, 0.0, 1.0, 1.0, 1.0, 0.0, 1.0, 1.0, 1.0, 1.0, 1.0, 1.0, 1.0, 0.0, 1.0, 1.0, 0.107, 1.0, 1.0, 1.0, 0.08866, 0.0, 1.0, 1.0, 0.0, 0.6654, 1.0, 1.0, 1.0, 0.9216, 1.0, 1.0, 1.0, 0.5089, 1.0, 1.0, 0.0, 0.1981, 1.0, 1.0, 0.0, 0.5841, 1.0, 1.0, 1.0, 0.5711, 1.0, 1.0, 1.0, 0.0, 1.0, 1.0, 1.0, 0.5089, 1.0, 1.0, 1.0, 0.0865, 1.0, 1.0, 0.0, 0.0, 1.0, 1.0, 0.5395, 0.0, 1.0, 1.0, 1.0, 0.5089, 1.0, 1.0, 1.0, 1.0, 1.0, 1.0, 1.0, 0.0865, 1.0, 1.0, 1.0, 1.0, 1.0, 1.0, 1.0, 1.0, 1.0, 1.0, 1.0, 0.2664, 1.0, 1.0, 1.0, 0.0865, 1.0, 1.0, 0.0, 1.0, 1.0, 1.0, 0.3278, 1.0, 1.0, 1.0, 1.0, 1.0, 1.0, 1.0, 0.002125, 1.0, 1.0, 1.0, 1.0, 0.04519, 1.0, 1.0, 0.0, 0.1144, 1.0, 1.0, 0.0, 0.0, 1.0, 1.0, 1.0, 0.1329, 1.0, 1.0, 1.0, 0.0006071, 1.0, 1.0, 0.0, 1.0, 1.0, 1.0, 0.0, 1.0, 1.0, 1.0, 1.0, 0.1329, 1.0, 1.0, 0.6584, 0.1301, 1.0, 1.0, 1.0, 0.07036, 1.0, 1.0, 1.0, 0.0, 1.0, 1.0, 1.0, 0.1301, 1.0, 1.0, 0.0, 0.0, 1.0, 1.0, 1.0, 0.07036, 1.0, 1.0, 1.0, 0.0, 1.0, 1.0, 0.003035, 0.3325, 1.0, 1.0, 1.0, 0.0, 1.0, 1.0, 1.0, 0.0, 1.0, 1.0, 1.0, 1.0, 1.0, 1.0, 0.0, 0.0, 1.0, 1.0, 1.0, 0.02217, 1.0, 1.0, 1.0, 0.3712, 1.0, 1.0, 1.0, 0.3231, 1.0, 1.0, 1.0, 0.02217, 1.0, 1.0, 1.0, 0.01161, 1.0, 1.0, 0.9301, 0.3278, 1.0, 1.0, 1.0, 0.15, 1.0, 1.0, 1.0, 0.3712, 1.0, 1.0, 1.0, 0.8879, 1.0, 1.0, 1.0, 0.15, 1.0, 1.0, 1.0, 0.08228, 1.0, 1.0, 1.0, 0.3712, 1.0, 1.0, 0.0, 0.0, 1.0, 1.0, 0.0, 0.06301, 1.0, 1.0, 1.0, 1.0, 1.0, 1.0, 0.0, 0.001518, 1.0, 1.0, 0.0, 1.0, 1.0, 1.0, 0.0, 0.0, 1.0, 1.0, 0.3005, 0.001214, 1.0, 1.0, 1.0, 1.0, 1.0, 1.0, 1.0, 1.0, 1.0, 1.0, 0.0, 0.001214, 1.0, 1.0, 0.0, 0.0, 1.0, 1.0, 1.0, 1.0, 1.0, 1.0, 1.0, 0.0, 1.0, 1.0, 1.0, 1.0, 1.0, 1.0, 1.0, 0.8963, 1.0, 1.0, 1.0, 0.02624, 1.0, 1.0, 0.4072, 0.1413, 1.0, 1.0, 1.0, 1.0, 1.0, 1.0, 0.0, 0.0, 1.0, 1.0, 0.2016, 0.1022, 1.0, 1.0, 1.0, 0.5333, 1.0, 1.0, 0.01681, 0.0, 1.0, 1.0, 0.5457, 0.521, 1.0, 1.0, 0.0, 0.05448, 1.0, 1.0, 1.0, 1.0, 1.0, 1.0, 1.0, 0.5333, 1.0, 1.0, 1.0, 0.0, 1.0, 1.0, 1.0, 1.0, 1.0, 1.0, 1.0, 0.6105, 1.0, 1.0, 1.0, 0.5333, 1.0, 1.0, 1.0, 0.6105, 1.0, 1.0, 1.0, 0.0, 1.0, 1.0, 1.0, 1.0, 1.0, 1.0, 1.0, 0.6105, 1.0, 1.0, 1.0, 1.0, 1.0, 1.0, 1.0, 0.0, 1.0, 1.0, 1.0, 0.0, 1.0, 1.0, 1.0, 0.1022, 1.0, 1.0, 0.8879, 0.1356, 1.0, 1.0, 1.0, 0.0, 1.0, 1.0, 1.0, 0.0, 1.0, 1.0, 0.0, 0.05951, 1.0, 1.0, 0.0, 0.0, 1.0, 1.0, 0.8879, 0.0, 1.0, 1.0, 1.0, 0.0, 1.0, 1.0, 0.1119, 0.8796, 1.0, 1.0, 1.0, 0.0, 1.0, 1.0, 0.0, 0.0, 1.0, 1.0, 0.0, 0.0, 1.0, 1.0, 1.0, 1.0, 1.0, 1.0, 1.0, 0.0, 1.0, 1.0, 0.0, 0.0, 1.0, 1.0, 0.0, 0.0, 1.0, 1.0, 0.0, 0.0, 1.0, 1.0, 0.117, 0.0, 1.0, 1.0, 1.0, 0.7835, 1.0, 1.0, 1.0, 0.09306, 1.0, 1.0, 1.0, 0.0, 1.0, 1.0, 0.03689, 0.3372, 1.0, 1.0, 1.0, 0.5583, 1.0, 1.0, 1.0, 0.5776, 1.0, 1.0, 1.0, 0.09306, 1.0, 1.0, 1.0, 0.6724, 1.0, 1.0, 1.0, 0.5776, 1.0, 1.0, 0.2159, 0.0, 1.0, 1.0, 1.0, 0.1274, 1.0, 1.0, 1.0, 1.0, 1.0, 1.0, 1.0, 0.6724, 1.0, 1.0, 1.0, 0.1301, 1.0, 1.0, 1.0, 1.0, 1.0, 1.0, 1.0, 0.5776, 1.0, 1.0, 1.0, 0.6724, 1.0, 1.0, 0.8963, 1.0, 1.0, 1.0, 1.0, 0.855, 1.0, 1.0, 0.624, 0.227, 1.0, 1.0, 0.8963, 1.0, 1.0, 1.0, 0.0, 0.05951, 1.0, 1.0, 0.5906, 0.6584, 1.0, 1.0, 1.0, 1.0, 1.0, 1.0, 1.0, 0.552, 1.0, 1.0, 1.0, 0.855, 1.0, 1.0, 1.0, 1.0, 1.0, 1.0, 1.0, 0.855, 1.0, 1.0, 1.0, 1.0, 1.0, 1.0, 1.0, 0.005605, 1.0, 1.0, 1.0, 0.2542, 1.0, 1.0, 1.0, 0.552, 1.0, 1.0, 1.0, 0.005605, 1.0, 1.0, 1.0, 0.552, 1.0, 1.0, 1.0, 1.0, 1.0, 1.0, 0.0, 1.0, 1.0, 1.0, 1.0, 1.0, 1.0, 1.0, 1.0, 1.0, 1.0, 1.0, 1.0, 0.2016, 1.0, 1.0, 0.009721, 0.0, 1.0, 1.0, 0.0, 0.5647, 1.0, 1.0, 1.0, 0.0, 1.0, 1.0, 1.0, 1.0, 1.0, 1.0, 1.0, 0.0, 1.0, 1.0, 1.0, 0.0, 1.0, 1.0, 1.0, 1.0, 1.0, 1.0, 1.0, 1.0, 1.0, 1.0, 1.0, 0.0, 1.0, 1.0, 1.0, 0.0, 1.0, 1.0, 1.0, 0.7991, 1.0, 1.0, 1.0, 0.0, 1.0, 1.0, 1.0, 0.0, 1.0, 1.0, 1.0, 0.0, 1.0, 1.0, 1.0, 0.1195, 1.0, 1.0, 0.0, 0.6376, 1.0, 1.0, 0.0, 0.5583, 1.0, 1.0, 1.0, 0.1195, 1.0, 1.0, 0.2122, 1.0, 1.0, 1.0, 0.0, 0.314, 1.0, 1.0, 1.0, 1.0, 1.0, 1.0, 0.0, 1.0, 1.0, 1.0, 0.009721, 0.0, 1.0, 1.0, 1.0, 0.6445, 1.0, 1.0, 1.0, 0.08866, 1.0, 1.0, 0.0, 0.9216, 1.0, 1.0, 0.0, 0.402, 1.0, 1.0, 0.009721, 0.0, 1.0, 1.0, 1.0, 0.09306, 1.0, 1.0, 0.0, 1.0, 1.0, 1.0, 1.0, 1.0, 1.0, 1.0, 0.0, 0.0, 1.0, 1.0, 0.0, 0.05286, 1.0, 1.0, 1.0, 0.0, 1.0, 1.0, 1.0, 0.0, 1.0, 1.0, 1.0, 0.2307, 1.0, 1.0, 0.01444, 0.0, 1.0, 1.0, 1.0, 0.0, 1.0, 1.0, 0.0, 0.2051, 1.0, 1.0, 1.0, 0.0, 1.0, 1.0, 1.0, 1.0, 1.0, 1.0, 1.0, 0.2051, 1.0, 1.0, 1.0, 0.2307, 1.0, 1.0, 0.7157, 0.0, 1.0, 1.0, 1.0, 0.0, 1.0, 1.0, 1.0, 1.0, 1.0, 1.0, 1.0, 1.0, 1.0, 1.0, 1.0, 0.0, 1.0, 1.0, 1.0, 0.3613, 1.0, 1.0, 1.0, 0.491, 1.0, 1.0, 1.0, 0.0, 1.0, 1.0, 0.0, 1.0, 1.0, 1.0, 0.0, 0.7231, 1.0, 1.0, 1.0, 0.2384, 1.0, 1.0, 0.0, 0.0, 1.0, 1.0, 1.0, 0.0, 1.0, 1.0, 1.0, 1.0, 1.0, 1.0, 1.0, 1.0, 1.0, 1.0, 1.0, 1.0, 1.0, 1.0, 1.0, 1.0, 1.0, 1.0, 0.0, 0.0, 1.0, 1.0, 1.0, 1.0, 1.0, 1.0, 0.0, 0.09306, 1.0, 1.0, 1.0, 1.0, 1.0, 1.0, 1.0, 1.0, 1.0, 1.0, 0.0, 0.09306, 1.0, 1.0, 0.0, 1.0, 1.0, 1.0, 1.0, 0.0, 1.0, 1.0, 0.01444, 1.0, 1.0, 1.0, 0.09531, 0.0, 1.0, 1.0, 1.0, 0.0, 1.0, 1.0, 0.0, 1.0, 1.0, 1.0, 0.09306, 0.4969, 1.0, 1.0, 0.0, 0.0, 1.0, 1.0, 1.0, 0.4678, 1.0, 1.0, 1.0, 0.0, 1.0, 1.0, 1.0, 0.0, 1.0, 1.0, 1.0, 0.4678, 1.0, 1.0, 1.0, 1.0, 1.0, 1.0, 1.0, 0.0, 1.0, 1.0, 1.0, 1.0, 1.0, 1.0, 1.0, 0.0, 1.0, 1.0, 1.0, 0.1812, 1.0, 1.0, 1.0, 1.0, 1.0, 1.0, 1.0, 0.4735, 1.0, 1.0, 1.0, 0.0, 1.0, 1.0, 0.0, 0.0, 1.0, 1.0, 0.0, 1.0, 1.0, 1.0, 1.0, 1.0, 1.0, 1.0, 0.0, 1.0, 1.0, 1.0, 0.0, 0.5395, 1.0, 1.0, 0.0, 1.0, 1.0, 1.0, 0.0, 0.107, 1.0, 1.0, 1.0, 0.521, 1.0, 1.0, 1.0, 0.007499, 1.0, 1.0, 0.0, 0.0, 1.0, 1.0, 0.0, 0.0, 1.0, 1.0, 1.0, 0.521, 1.0, 1.0, 1.0, 0.0, 1.0, 1.0, 1.0, 1.0, 1.0, 1.0, 1.0, 0.3095, 1.0, 1.0, 1.0, 0.0, 1.0, 1.0, 0.0, 0.05951, 1.0, 1.0, 1.0, 0.007499, 1.0, 1.0, 1.0, 0.0, 1.0, 1.0, 1.0, 0.0, 1.0, 1.0, 1.0, 0.0, 1.0, 1.0, 1.0, 0.0, 1.0, 1.0, 0.0, 0.0, 1.0, 1.0, 0.0, 0.0, 1.0, 1.0, 1.0, 1.0, 1.0, 1.0, 1.0, 0.0, 1.0, 1.0, 1.0, 0.0, 1.0, 1.0, 1.0, 1.0, 1.0, 1.0, 1.0, 1.0, 1.0, 1.0, 0.0, 0.0, 1.0, 1.0, 1.0, 1.0, 1.0, 1.0, 1.0, 0.0, 1.0, 1.0, 1.0, 0.0, 1.0, 1.0, 1.0, 1.0, 1.0, 1.0, 1.0, 1.0, 1.0, 1.0, 1.0, 0.0, 1.0, 1.0, 0.0, 0.2789, 1.0, 1.0, 1.0, 0.6105, 1.0, 1.0, 1.0, 1.0, 1.0, 1.0, 0.0, 0.0, 1.0, 1.0, 0.0, 0.0, 1.0, 1.0, 0.0, 0.0, 1.0, 1.0, 0.0, 0.004391, 1.0, 1.0, 1.0, 1.0, 1.0, 1.0, 1.0, 1.0, 1.0, 1.0, 0.0, 0.04092, 1.0, 1.0, 0.02315, 1.0, 1.0, 1.0, 1.0, 1.0, 1.0, 1.0, 1.0, 0.05781, 1.0, 1.0, 1.0, 1.0, 1.0, 1.0, 1.0, 0.5647, 1.0, 1.0, 1.0, 0.006049, 1.0, 1.0, 0.0, 0.016, 1.0, 1.0, 1.0, 1.0, 1.0, 1.0, 1.0, 0.1912, 1.0, 1.0, 1.0, 0.06663, 1.0, 1.0, 1.0, 0.05781, 1.0, 1.0, 1.0, 1.0, 1.0, 1.0, 0.3916, 0.3515, 1.0, 1.0, 1.0, 0.06663, 1.0, 1.0, 1.0, 1.0, 1.0, 1.0, 1.0, 0.05781, 1.0, 1.0, 1.0, 1.0, 1.0, 1.0, 1.0, 1.0, 1.0, 1.0, 1.0, 1.0, 1.0, 1.0, 1.0, 0.05781, 1.0, 1.0, 1.0, 1.0, 1.0, 1.0, 1.0, 1.0, 1.0, 1.0, 1.0, 1.0, 1.0, 1.0, 1.0, 1.0, 1.0, 1.0, 1.0, 1.0, 1.0, 1.0, 1.0, 1.0, 1.0, 1.0, 0.0, 0.117, 1.0, 1.0, 0.001214, 0.0, 1.0, 1.0, 0.0, 0.009134, 1.0, 1.0, 0.0, 0.117, 1.0, 1.0, 0.0, 0.009134, 1.0, 1.0, 0.0, 0.0, 1.0, 1.0, 0.1384, 0.01161, 1.0, 1.0, 1.0, 1.0, 1.0, 1.0, 0.02624, 1.0, 1.0, 1.0, 0.1384, 0.1095, 1.0, 1.0, 0.001214, 0.0, 1.0, 1.0, 0.0, 0.117, 1.0, 1.0, 1.0, 0.1144, 1.0, 1.0, 1.0, 0.0, 1.0, 1.0, 1.0, 1.0, 1.0, 1.0, 1.0, 0.1144, 1.0, 1.0, 1.0, 1.0, 1.0, 1.0, 0.1683, 0.02624, 1.0, 1.0, 0.0, 0.3372, 1.0, 1.0, 0.04667, 1.0, 1.0, 1.0, 1.0, 0.0, 1.0, 1.0, 1.0, 0.06663, 1.0, 1.0, 1.0, 1.0, 1.0, 1.0, 0.0, 1.0, 1.0, 1.0, 1.0, 1.0, 1.0, 1.0, 1.0, 0.0, 1.0, 1.0, 1.0, 0.0, 1.0, 1.0, 1.0, 1.0, 1.0, 1.0, 1.0, 1.0, 1.0, 1.0, 1.0, 0.0, 1.0, 1.0, 1.0, 1.0, 1.0, 1.0, 1.0, 0.0, 1.0, 1.0, 1.0, 0.2874, 1.0, 1.0, 1.0, 1.0, 1.0, 1.0, 1.0, 1.0, 1.0, 1.0, 1.0, 0.0, 1.0, 1.0, 0.0, 0.0, 1.0, 1.0, 1.0, 1.0, 1.0, 1.0, 1.0, 0.4793, 1.0, 1.0, 0.0, 0.0, 1.0, 1.0, 0.0, 0.5583, 1.0, 1.0, 0.0, 1.0, 1.0, 1.0, 0.0, 0.0, 1.0, 1.0, 1.0, 0.4735, 1.0, 1.0, 1.0, 0.8796, 1.0, 1.0, 0.0, 0.01521, 1.0, 1.0, 0.0, 0.1779, 1.0, 1.0, 1.0, 0.4735, 1.0, 1.0, 1.0, 1.0, 1.0, 1.0, 1.0, 0.8796, 1.0, 1.0, 1.0, 0.7157, 1.0, 1.0, 1.0, 1.0, 1.0, 1.0, 0.0, 0.0, 1.0, 1.0, 1.0, 0.8796, 1.0, 1.0, 1.0, 1.0, 1.0, 1.0, 1.0, 0.0, 1.0, 1.0, 1.0, 0.02217, 1.0, 1.0, 1.0, 1.0, 1.0, 1.0, 1.0, 1.0, 1.0, 1.0, 0.0, 0.0, 1.0, 1.0, 1.0, 0.3564, 1.0, 1.0, 1.0, 0.05951, 1.0, 1.0, 1.0, 0.107, 1.0, 1.0, 1.0, 0.3095, 1.0, 1.0, 1.0, 1.0, 1.0, 1.0, 1.0, 0.02217, 1.0, 1.0, 1.0, 1.0, 1.0, 1.0, 1.0, 0.107, 1.0, 1.0, 1.0, 1.0, 1.0, 1.0, 1.0, 0.5583, 1.0, 1.0, 1.0, 0.3564, 1.0, 1.0, 1.0, 0.107, 1.0, 1.0])
me_ekasia160.materials.append(mat_ekasia_tumula_01_bark)
me_ekasia160.materials.append(mat_ekasia_tumula_01_branch)
me_ekasia160.use_remesh_preserve_volume = False
me_ekasia160.use_remesh_preserve_attributes = False
me_ekasia160.use_mirror_vertex_groups = False
me_ekasia160.update()

# ---- objects
ob_base = bpy.data.objects.new('base', None)
ob_detail80 = bpy.data.objects.new('detail80', None)
ob_start = bpy.data.objects.new('start', None)
ob_ekasia80 = bpy.data.objects.new('ekasia80', me_ekasia80)
ob_collisionmesh_1 = bpy.data.objects.new('collisionmesh-1', me_collisionmesh_1)
ob_ekasia160 = bpy.data.objects.new('ekasia160', me_ekasia160)
ob_detail160 = bpy.data.objects.new('detail160', None)
ob_collision_1 = bpy.data.objects.new('collision-1', None)
ob_hemi = bpy.data.objects.new('Hemi', light_hemi)

# ---- transforms, parenting, visibility, modifiers, constraints
ob_base.location = (0.0, 0.0, 0.0)
ob_base.empty_image_offset = (0.0, 0.0)
ob_base.lineart.crease_threshold = 0.0
ob_detail80.parent = ob_base
ob_detail80.location = (0.0, 0.0, 0.0)
ob_detail80.empty_image_offset = (0.0, 0.0)
ob_detail80.lineart.crease_threshold = 0.0
ob_start.parent = ob_base
ob_start.location = (0.0, 0.0, 0.0)
ob_start.empty_image_offset = (0.0, 0.0)
ob_start.lineart.crease_threshold = 0.0
ob_ekasia80.parent = ob_start
ob_ekasia80.location = (0.0, 0.0, 0.0)
ob_ekasia80.lineart.crease_threshold = 0.0
ob_collisionmesh_1.parent = ob_start
ob_collisionmesh_1.location = (0.0, 0.0, 0.0)
ob_collisionmesh_1.lineart.crease_threshold = 0.0
ob_ekasia160.parent = ob_start
ob_ekasia160.location = (0.0, 0.0, 0.0)
ob_ekasia160.lineart.crease_threshold = 0.0
ob_detail160.parent = ob_base
ob_detail160.location = (0.0, 0.0, 0.0)
ob_detail160.empty_image_offset = (0.0, 0.0)
ob_detail160.lineart.crease_threshold = 0.0
ob_collision_1.parent = ob_base
ob_collision_1.location = (0.0, 0.0, 0.0)
ob_collision_1.empty_image_offset = (0.0, 0.0)
ob_collision_1.lineart.crease_threshold = 0.0
ob_hemi.location = (13.63, 5.582, -7.251)
ob_hemi.lineart.crease_threshold = 0.0

# ---- collection membership
col_collection_1.objects.link(ob_base)
col_collection_1.objects.link(ob_detail80)
col_collection_1.objects.link(ob_start)
col_collection_1.objects.link(ob_ekasia80)
col_collection_1.objects.link(ob_collisionmesh_1)
col_collection_1.objects.link(ob_ekasia160)
col_collection_1.objects.link(ob_detail160)
col_collection_1.objects.link(ob_collision_1)
col_collection_1.objects.link(ob_hemi)

# ---- scene / render settings (as saved in the file)
scene.frame_start = 1; scene.frame_end = 250; scene.frame_set(1)
scene.render.engine = 'BLENDER_EEVEE_NEXT'
scene.render.image_settings.color_mode = 'RGB'
scene.render.image_settings.compression = 90
scene.render.resolution_percentage = 50
scene.render.dither_intensity = 0.0
scene.render.bake_margin = 2
scene.cycles.use_denoising = False
scene.cycles.samples = 10
scene.cycles.sampling_pattern = 'TABULATED_SOBOL'
scene.cycles.light_sampling_threshold = 0.0
scene.cycles.use_adaptive_sampling = False
scene.cycles.use_light_tree = False
scene.cycles.blur_glossy = 0.0
scene.cycles.volume_bounces = 1
scene.cycles.pixel_filter_type = 'GAUSSIAN'
scene.cycles.sample_clamp_indirect = 0.0
scene.view_settings.view_transform = 'Standard'
bpy.context.view_layer.update()

# ---- added for rendering (the .blend has no active camera): camera
cam_auto = bpy.data.cameras.new('AutoCamera')
cam_auto.lens = 50.0
cam_auto.sensor_width = 36.0
cam_auto.clip_end = 1000.0
ob_auto_camera = bpy.data.objects.new('AutoCamera', cam_auto)
scene.collection.objects.link(ob_auto_camera)
ob_auto_camera.location = (26.9729, -32.2457, 29.235)
ob_auto_camera.rotation_euler = (1.09748, -7.21219e-08, 0.694738)
scene.camera = ob_auto_camera
bpy.context.view_layer.update()
